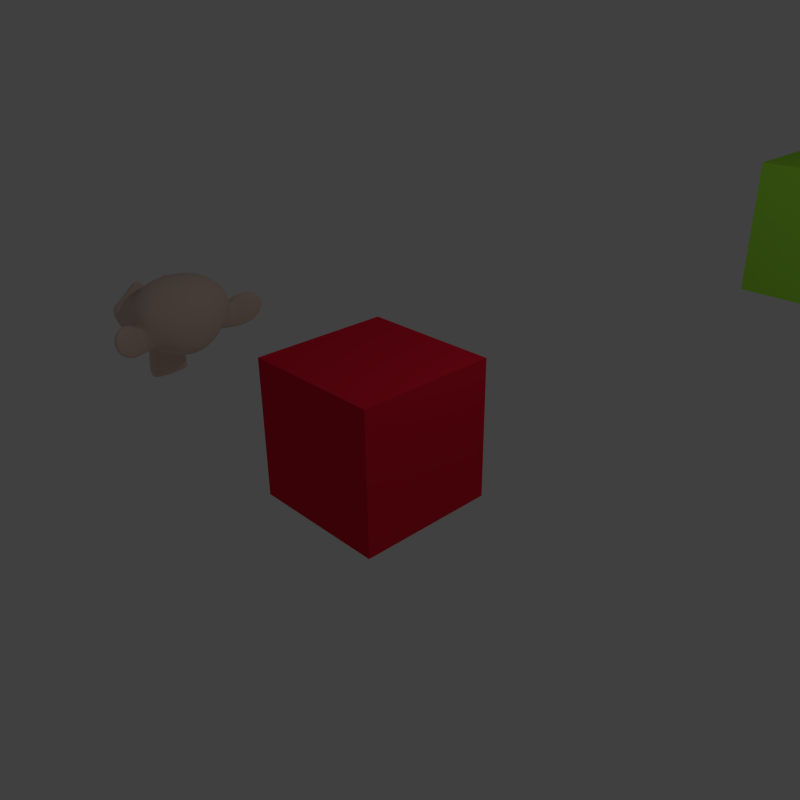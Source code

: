 # Source: action_test.blend  (saved by Blender 2.79.0; exported with 4.5.12 LTS)
import bpy
from mathutils import Matrix  # noqa: F401  (used for matrix-valued properties, if any)

bpy.ops.wm.read_factory_settings(use_empty=True)
scene = bpy.context.scene
scene.name = 'Scene'

# ---- collections
col_collection_1 = bpy.data.collections.new('Collection 1'); scene.collection.children.link(col_collection_1)

# ---- materials (node trees are filled in below, after node groups)
mat_material_003 = bpy.data.materials.new('Material.003')
mat_material_003.alpha_threshold = 0.0
mat_material_003.use_transparent_shadow = False
mat_material_003.diffuse_color = (0.8, 0.6183, 0.5213, 1.0)
mat_material_003.roughness = 0.5
mat_material_001 = bpy.data.materials.new('Material.001')
mat_material_001.alpha_threshold = 0.0
mat_material_001.use_transparent_shadow = False
mat_material_001.diffuse_color = (0.349, 0.8, 0.05167, 1.0)
mat_material_001.roughness = 0.5
mat_material_001.line_color = (0.0, 0.0, 0.0, 1.0)
mat_material_002 = bpy.data.materials.new('Material.002')
mat_material_002.alpha_threshold = 0.0
mat_material_002.use_transparent_shadow = False
mat_material_002.diffuse_color = (0.03257, 0.2985, 0.8, 1.0)
mat_material_002.roughness = 0.5
mat_material_002.line_color = (0.0, 0.0, 0.0, 1.0)
mat_material = bpy.data.materials.new('Material')
mat_material.alpha_threshold = 0.0
mat_material.use_transparent_shadow = False
mat_material.diffuse_color = (0.8, 0.01222, 0.03883, 1.0)
mat_material.roughness = 0.5
mat_material.line_color = (0.0, 0.0, 0.0, 1.0)

# ---- material node trees

# ---- world
world_world = bpy.data.worlds.new('World'); scene.world = world_world
world_world.color = (0.05088, 0.05088, 0.05088)
world_world.use_sun_shadow = False
world_world.sun_shadow_jitter_overblur = 0.0
world_world.cycles.sampling_method = 'NONE'
world_world.cycles.sample_map_resolution = 256

# ---- cameras
cam_camera = bpy.data.cameras.new('Camera')
cam_camera.clip_end = 100.0
cam_camera.lens = 35.0
cam_camera.sensor_width = 32.0
cam_camera.sensor_height = 18.0
cam_camera.ortho_scale = 7.314
cam_camera.dof.focus_distance = 0.0
cam_camera.dof.aperture_fstop = 128.0

# ---- lights
light_lamp = bpy.data.lights.new('Lamp', 'POINT')
light_lamp.transmission_factor = 0.0
light_lamp.cutoff_distance = 30.0
light_lamp.energy = 100.0
light_lamp.shadow_buffer_clip_start = 1.001
light_lamp.shadow_soft_size = 0.1
light_lamp.shadow_maximum_resolution = 0.006
light_lamp.use_absolute_resolution = True
light_lamp.cycles.use_multiple_importance_sampling = False

# ---- meshes
me_suzanne = bpy.data.meshes.new('Suzanne')
me_suzanne.from_pydata([(0.4375, -0.7656, 0.1641), (-0.4375, -0.7656, 0.1641), (0.5, -0.6875, 0.09375), (-0.5, -0.6875, 0.09375), (0.5469, -0.5781, 0.05469), (-0.5469, -0.5781, 0.05469), (0.3516, -0.6172, -0.02344), (-0.3516, -0.6172, -0.02344), (0.3516, -0.7188, 0.03125), (-0.3516, -0.7188, 0.03125), (0.3516, -0.7812, 0.1328), (-0.3516, -0.7812, 0.1328), (0.2734, -0.7969, 0.1641), (-0.2734, -0.7969, 0.1641), (0.2031, -0.7422, 0.09375), (-0.2031, -0.7422, 0.09375), (0.1562, -0.6484, 0.05469), (-0.1562, -0.6484, 0.05469), (0.07812, -0.6562, 0.2422), (-0.07812, -0.6562, 0.2422), (0.1406, -0.7422, 0.2422), (-0.1406, -0.7422, 0.2422), (0.2422, -0.7969, 0.2422), (-0.2422, -0.7969, 0.2422), (0.2734, -0.7969, 0.3281), (-0.2734, -0.7969, 0.3281), (0.2031, -0.7422, 0.3906), (-0.2031, -0.7422, 0.3906), (0.1562, -0.6484, 0.4375), (-0.1562, -0.6484, 0.4375), (0.3516, -0.6172, 0.5156), (-0.3516, -0.6172, 0.5156), (0.3516, -0.7188, 0.4531), (-0.3516, -0.7188, 0.4531), (0.3516, -0.7812, 0.3594), (-0.3516, -0.7812, 0.3594), (0.4375, -0.7656, 0.3281), (-0.4375, -0.7656, 0.3281), (0.5, -0.6875, 0.3906), (-0.5, -0.6875, 0.3906), (0.5469, -0.5781, 0.4375), (-0.5469, -0.5781, 0.4375), (0.625, -0.5625, 0.2422), (-0.625, -0.5625, 0.2422), (0.5625, -0.6719, 0.2422), (-0.5625, -0.6719, 0.2422), (0.4688, -0.7578, 0.2422), (-0.4688, -0.7578, 0.2422), (0.4766, -0.7734, 0.2422), (-0.4766, -0.7734, 0.2422), (0.4453, -0.7812, 0.3359), (-0.4453, -0.7812, 0.3359), (0.3516, -0.8047, 0.375), (-0.3516, -0.8047, 0.375), (0.2656, -0.8203, 0.3359), (-0.2656, -0.8203, 0.3359), (0.2266, -0.8203, 0.2422), (-0.2266, -0.8203, 0.2422), (0.2656, -0.8203, 0.1562), (-0.2656, -0.8203, 0.1562), (0.3516, -0.8281, 0.2422), (-0.3516, -0.8281, 0.2422), (0.3516, -0.8047, 0.1172), (-0.3516, -0.8047, 0.1172), (0.4453, -0.7812, 0.1562), (-0.4453, -0.7812, 0.1562), (0.0, -0.7422, 0.4297), (0.0, -0.8203, 0.3516), (0.0, -0.7344, -0.6797), (0.0, -0.7812, -0.3203), (0.0, -0.7969, -0.1875), (0.0, -0.7188, -0.7734), (0.0, -0.6016, 0.4062), (0.0, -0.5703, 0.5703), (0.0, 0.5469, 0.8984), (0.0, 0.8516, 0.5625), (0.0, 0.8281, 0.07031), (0.0, 0.3516, -0.3828), (0.2031, -0.5625, -0.1875), (-0.2031, -0.5625, -0.1875), (0.3125, -0.5703, -0.4375), (-0.3125, -0.5703, -0.4375), (0.3516, -0.5703, -0.6953), (-0.3516, -0.5703, -0.6953), (0.3672, -0.5312, -0.8906), (-0.3672, -0.5312, -0.8906), (0.3281, -0.5234, -0.9453), (-0.3281, -0.5234, -0.9453), (0.1797, -0.5547, -0.9688), (-0.1797, -0.5547, -0.9688), (0.0, -0.5781, -0.9844), (0.4375, -0.5312, -0.1406), (-0.4375, -0.5312, -0.1406), (0.6328, -0.5391, -0.03906), (-0.6328, -0.5391, -0.03906), (0.8281, -0.4453, 0.1484), (-0.8281, -0.4453, 0.1484), (0.8594, -0.5938, 0.4297), (-0.8594, -0.5938, 0.4297), (0.7109, -0.625, 0.4844), (-0.7109, -0.625, 0.4844), (0.4922, -0.6875, 0.6016), (-0.4922, -0.6875, 0.6016), (0.3203, -0.7344, 0.7578), (-0.3203, -0.7344, 0.7578), (0.1562, -0.7578, 0.7188), (-0.1562, -0.7578, 0.7188), (0.0625, -0.75, 0.4922), (-0.0625, -0.75, 0.4922), (0.1641, -0.7734, 0.4141), (-0.1641, -0.7734, 0.4141), (0.125, -0.7656, 0.3047), (-0.125, -0.7656, 0.3047), (0.2031, -0.7422, 0.09375), (-0.2031, -0.7422, 0.09375), (0.375, -0.7031, 0.01562), (-0.375, -0.7031, 0.01562), (0.4922, -0.6719, 0.0625), (-0.4922, -0.6719, 0.0625), (0.625, -0.6484, 0.1875), (-0.625, -0.6484, 0.1875), (0.6406, -0.6484, 0.2969), (-0.6406, -0.6484, 0.2969), (0.6016, -0.6641, 0.375), (-0.6016, -0.6641, 0.375), (0.4297, -0.7188, 0.4375), (-0.4297, -0.7188, 0.4375), (0.25, -0.7578, 0.4688), (-0.25, -0.7578, 0.4688), (0.0, -0.7344, -0.7656), (0.1094, -0.7344, -0.7188), (-0.1094, -0.7344, -0.7188), (0.1172, -0.7109, -0.8359), (-0.1172, -0.7109, -0.8359), (0.0625, -0.6953, -0.8828), (-0.0625, -0.6953, -0.8828), (0.0, -0.6875, -0.8906), (0.0, -0.75, -0.1953), (0.0, -0.7422, -0.1406), (0.1016, -0.7422, -0.1484), (-0.1016, -0.7422, -0.1484), (0.125, -0.75, -0.2266), (-0.125, -0.75, -0.2266), (0.08594, -0.7422, -0.2891), (-0.08594, -0.7422, -0.2891), (0.3984, -0.6719, -0.04688), (-0.3984, -0.6719, -0.04688), (0.6172, -0.625, 0.05469), (-0.6172, -0.625, 0.05469), (0.7266, -0.6016, 0.2031), (-0.7266, -0.6016, 0.2031), (0.7422, -0.6562, 0.375), (-0.7422, -0.6562, 0.375), (0.6875, -0.7266, 0.4141), (-0.6875, -0.7266, 0.4141), (0.4375, -0.7969, 0.5469), (-0.4375, -0.7969, 0.5469), (0.3125, -0.8359, 0.6406), (-0.3125, -0.8359, 0.6406), (0.2031, -0.8516, 0.6172), (-0.2031, -0.8516, 0.6172), (0.1016, -0.8438, 0.4297), (-0.1016, -0.8438, 0.4297), (0.125, -0.8125, -0.1016), (-0.125, -0.8125, -0.1016), (0.2109, -0.7109, -0.4453), (-0.2109, -0.7109, -0.4453), (0.25, -0.6875, -0.7031), (-0.25, -0.6875, -0.7031), (0.2656, -0.6641, -0.8203), (-0.2656, -0.6641, -0.8203), (0.2344, -0.6328, -0.9141), (-0.2344, -0.6328, -0.9141), (0.1641, -0.6328, -0.9297), (-0.1641, -0.6328, -0.9297), (0.0, -0.6406, -0.9453), (0.0, -0.7266, 0.04688), (0.0, -0.7656, 0.2109), (0.3281, -0.7422, 0.4766), (-0.3281, -0.7422, 0.4766), (0.1641, -0.75, 0.1406), (-0.1641, -0.75, 0.1406), (0.1328, -0.7578, 0.2109), (-0.1328, -0.7578, 0.2109), (0.1172, -0.7344, -0.6875), (-0.1172, -0.7344, -0.6875), (0.07812, -0.75, -0.4453), (-0.07812, -0.75, -0.4453), (0.0, -0.75, -0.4453), (0.0, -0.7422, -0.3281), (0.09375, -0.7812, -0.2734), (-0.09375, -0.7812, -0.2734), (0.1328, -0.7969, -0.2266), (-0.1328, -0.7969, -0.2266), (0.1094, -0.7812, -0.1328), (-0.1094, -0.7812, -0.1328), (0.03906, -0.7812, -0.125), (-0.03906, -0.7812, -0.125), (0.0, -0.8281, -0.2031), (0.04688, -0.8125, -0.1484), (-0.04688, -0.8125, -0.1484), (0.09375, -0.8125, -0.1562), (-0.09375, -0.8125, -0.1562), (0.1094, -0.8281, -0.2266), (-0.1094, -0.8281, -0.2266), (0.07812, -0.8047, -0.25), (-0.07812, -0.8047, -0.25), (0.0, -0.8047, -0.2891), (0.2578, -0.5547, -0.3125), (-0.2578, -0.5547, -0.3125), (0.1641, -0.7109, -0.2422), (-0.1641, -0.7109, -0.2422), (0.1797, -0.7109, -0.3125), (-0.1797, -0.7109, -0.3125), (0.2344, -0.5547, -0.25), (-0.2344, -0.5547, -0.25), (0.0, -0.6875, -0.875), (0.04688, -0.6875, -0.8672), (-0.04688, -0.6875, -0.8672), (0.09375, -0.7109, -0.8203), (-0.09375, -0.7109, -0.8203), (0.09375, -0.7266, -0.7422), (-0.09375, -0.7266, -0.7422), (0.0, -0.6562, -0.7812), (0.09375, -0.6641, -0.75), (-0.09375, -0.6641, -0.75), (0.09375, -0.6406, -0.8125), (-0.09375, -0.6406, -0.8125), (0.04688, -0.6328, -0.8516), (-0.04688, -0.6328, -0.8516), (0.0, -0.6328, -0.8594), (0.1719, -0.7812, 0.2188), (-0.1719, -0.7812, 0.2188), (0.1875, -0.7734, 0.1562), (-0.1875, -0.7734, 0.1562), (0.3359, -0.7578, 0.4297), (-0.3359, -0.7578, 0.4297), (0.2734, -0.7734, 0.4219), (-0.2734, -0.7734, 0.4219), (0.4219, -0.7734, 0.3984), (-0.4219, -0.7734, 0.3984), (0.5625, -0.6953, 0.3516), (-0.5625, -0.6953, 0.3516), (0.5859, -0.6875, 0.2891), (-0.5859, -0.6875, 0.2891), (0.5781, -0.6797, 0.1953), (-0.5781, -0.6797, 0.1953), (0.4766, -0.7188, 0.1016), (-0.4766, -0.7188, 0.1016), (0.375, -0.7422, 0.0625), (-0.375, -0.7422, 0.0625), (0.2266, -0.7812, 0.1094), (-0.2266, -0.7812, 0.1094), (0.1797, -0.7812, 0.2969), (-0.1797, -0.7812, 0.2969), (0.2109, -0.7812, 0.375), (-0.2109, -0.7812, 0.375), (0.2344, -0.7578, 0.3594), (-0.2344, -0.7578, 0.3594), (0.1953, -0.7578, 0.2969), (-0.1953, -0.7578, 0.2969), (0.2422, -0.7578, 0.125), (-0.2422, -0.7578, 0.125), (0.375, -0.7266, 0.08594), (-0.375, -0.7266, 0.08594), (0.4609, -0.7031, 0.1172), (-0.4609, -0.7031, 0.1172), (0.5469, -0.6719, 0.2109), (-0.5469, -0.6719, 0.2109), (0.5547, -0.6719, 0.2812), (-0.5547, -0.6719, 0.2812), (0.5312, -0.6797, 0.3359), (-0.5312, -0.6797, 0.3359), (0.4141, -0.75, 0.3906), (-0.4141, -0.75, 0.3906), (0.2812, -0.7656, 0.3984), (-0.2812, -0.7656, 0.3984), (0.3359, -0.75, 0.4062), (-0.3359, -0.75, 0.4062), (0.2031, -0.75, 0.1719), (-0.2031, -0.75, 0.1719), (0.1953, -0.75, 0.2266), (-0.1953, -0.75, 0.2266), (0.1094, -0.6094, 0.4609), (-0.1094, -0.6094, 0.4609), (0.1953, -0.6172, 0.6641), (-0.1953, -0.6172, 0.6641), (0.3359, -0.5938, 0.6875), (-0.3359, -0.5938, 0.6875), (0.4844, -0.5547, 0.5547), (-0.4844, -0.5547, 0.5547), (0.6797, -0.4922, 0.4531), (-0.6797, -0.4922, 0.4531), (0.7969, -0.4609, 0.4062), (-0.7969, -0.4609, 0.4062), (0.7734, -0.375, 0.1641), (-0.7734, -0.375, 0.1641), (0.6016, -0.4141, 0.0), (-0.6016, -0.4141, 0.0), (0.4375, -0.4688, -0.09375), (-0.4375, -0.4688, -0.09375), (0.0, -0.2891, 0.8984), (0.0, 0.07812, 0.9844), (0.0, 0.6719, -0.1953), (0.0, -0.1875, -0.4609), (0.0, -0.4609, -0.9766), (0.0, -0.3438, -0.8047), (0.0, -0.3203, -0.5703), (0.0, -0.2812, -0.4844), (0.8516, -0.05469, 0.2344), (-0.8516, -0.05469, 0.2344), (0.8594, 0.04688, 0.3203), (-0.8594, 0.04688, 0.3203), (0.7734, 0.4375, 0.2656), (-0.7734, 0.4375, 0.2656), (0.4609, 0.7031, 0.4375), (-0.4609, 0.7031, 0.4375), (0.7344, -0.07031, -0.04688), (-0.7344, -0.07031, -0.04688), (0.5938, 0.1641, -0.125), (-0.5938, 0.1641, -0.125), (0.6406, 0.4297, -0.007812), (-0.6406, 0.4297, -0.007812), (0.3359, 0.6641, 0.05469), (-0.3359, 0.6641, 0.05469), (0.2344, -0.4062, -0.3516), (-0.2344, -0.4062, -0.3516), (0.1797, -0.2578, -0.4141), (-0.1797, -0.2578, -0.4141), (0.2891, -0.3828, -0.7109), (-0.2891, -0.3828, -0.7109), (0.25, -0.3906, -0.5), (-0.25, -0.3906, -0.5), (0.3281, -0.3984, -0.9141), (-0.3281, -0.3984, -0.9141), (0.1406, -0.3672, -0.7578), (-0.1406, -0.3672, -0.7578), (0.125, -0.3594, -0.5391), (-0.125, -0.3594, -0.5391), (0.1641, -0.4375, -0.9453), (-0.1641, -0.4375, -0.9453), (0.2188, -0.4297, -0.2812), (-0.2188, -0.4297, -0.2812), (0.2109, -0.4688, -0.2266), (-0.2109, -0.4688, -0.2266), (0.2031, -0.5, -0.1719), (-0.2031, -0.5, -0.1719), (0.2109, -0.1641, -0.3906), (-0.2109, -0.1641, -0.3906), (0.2969, 0.2656, -0.3125), (-0.2969, 0.2656, -0.3125), (0.3438, 0.5391, -0.1484), (-0.3438, 0.5391, -0.1484), (0.4531, 0.3828, 0.8672), (-0.4531, 0.3828, 0.8672), (0.4531, 0.07031, 0.9297), (-0.4531, 0.07031, 0.9297), (0.4531, -0.2344, 0.8516), (-0.4531, -0.2344, 0.8516), (0.4609, -0.4297, 0.5234), (-0.4609, -0.4297, 0.5234), (0.7266, -0.3359, 0.4062), (-0.7266, -0.3359, 0.4062), (0.6328, -0.2812, 0.4531), (-0.6328, -0.2812, 0.4531), (0.6406, -0.05469, 0.7031), (-0.6406, -0.05469, 0.7031), (0.7969, -0.125, 0.5625), (-0.7969, -0.125, 0.5625), (0.7969, 0.1172, 0.6172), (-0.7969, 0.1172, 0.6172), (0.6406, 0.1953, 0.75), (-0.6406, 0.1953, 0.75), (0.6406, 0.4453, 0.6797), (-0.6406, 0.4453, 0.6797), (0.7969, 0.3594, 0.5391), (-0.7969, 0.3594, 0.5391), (0.6172, 0.5859, 0.3281), (-0.6172, 0.5859, 0.3281), (0.4844, 0.5469, 0.02344), (-0.4844, 0.5469, 0.02344), (0.8203, 0.2031, 0.3281), (-0.8203, 0.2031, 0.3281), (0.4062, -0.1484, -0.1719), (-0.4062, -0.1484, -0.1719), (0.4297, 0.2109, -0.1953), (-0.4297, 0.2109, -0.1953), (0.8906, 0.2344, 0.4062), (-0.8906, 0.2344, 0.4062), (0.7734, 0.125, -0.1406), (-0.7734, 0.125, -0.1406), (1.039, 0.3281, -0.1016), (-1.039, 0.3281, -0.1016), (1.281, 0.4297, 0.05469), (-1.281, 0.4297, 0.05469), (1.352, 0.4219, 0.3203), (-1.352, 0.4219, 0.3203), (1.234, 0.4219, 0.5078), (-1.234, 0.4219, 0.5078), (1.023, 0.3125, 0.4766), (-1.023, 0.3125, 0.4766), (1.016, 0.2891, 0.4141), (-1.016, 0.2891, 0.4141), (1.188, 0.3906, 0.4375), (-1.188, 0.3906, 0.4375), (1.266, 0.4062, 0.2891), (-1.266, 0.4062, 0.2891), (1.211, 0.4062, 0.07812), (-1.211, 0.4062, 0.07812), (1.031, 0.3047, -0.03906), (-1.031, 0.3047, -0.03906), (0.8281, 0.1328, -0.07031), (-0.8281, 0.1328, -0.07031), (0.9219, 0.2188, 0.3594), (-0.9219, 0.2188, 0.3594), (0.9453, 0.2891, 0.3047), (-0.9453, 0.2891, 0.3047), (0.8828, 0.2109, -0.02344), (-0.8828, 0.2109, -0.02344), (1.039, 0.3672, 0.0), (-1.039, 0.3672, 0.0), (1.188, 0.4453, 0.09375), (-1.188, 0.4453, 0.09375), (1.234, 0.4453, 0.25), (-1.234, 0.4453, 0.25), (1.172, 0.4375, 0.3594), (-1.172, 0.4375, 0.3594), (1.023, 0.3594, 0.3438), (-1.023, 0.3594, 0.3438), (0.8438, 0.2109, 0.2891), (-0.8438, 0.2109, 0.2891), (0.8359, 0.2734, 0.1719), (-0.8359, 0.2734, 0.1719), (0.7578, 0.2734, 0.09375), (-0.7578, 0.2734, 0.09375), (0.8203, 0.2734, 0.08594), (-0.8203, 0.2734, 0.08594), (0.8438, 0.2734, 0.01562), (-0.8438, 0.2734, 0.01562), (0.8125, 0.2734, -0.01562), (-0.8125, 0.2734, -0.01562), (0.7266, 0.07031, 0.0), (-0.7266, 0.07031, 0.0), (0.7188, 0.1719, -0.02344), (-0.7188, 0.1719, -0.02344), (0.7188, 0.1875, 0.03906), (-0.7188, 0.1875, 0.03906), (0.7969, 0.2109, 0.2031), (-0.7969, 0.2109, 0.2031), (0.8906, 0.2656, 0.2422), (-0.8906, 0.2656, 0.2422), (0.8906, 0.3203, 0.2344), (-0.8906, 0.3203, 0.2344), (0.8125, 0.3203, -0.01562), (-0.8125, 0.3203, -0.01562), (0.8516, 0.3203, 0.01562), (-0.8516, 0.3203, 0.01562), (0.8281, 0.3203, 0.07812), (-0.8281, 0.3203, 0.07812), (0.7656, 0.3203, 0.09375), (-0.7656, 0.3203, 0.09375), (0.8438, 0.3203, 0.1719), (-0.8438, 0.3203, 0.1719), (1.039, 0.4141, 0.3281), (-1.039, 0.4141, 0.3281), (1.188, 0.4844, 0.3438), (-1.188, 0.4844, 0.3438), (1.258, 0.4922, 0.2422), (-1.258, 0.4922, 0.2422), (1.211, 0.4844, 0.08594), (-1.211, 0.4844, 0.08594), (1.047, 0.4219, 0.0), (-1.047, 0.4219, 0.0), (0.8828, 0.2656, -0.01562), (-0.8828, 0.2656, -0.01562), (0.9531, 0.3438, 0.2891), (-0.9531, 0.3438, 0.2891), (0.8906, 0.3281, 0.1094), (-0.8906, 0.3281, 0.1094), (0.9375, 0.3359, 0.0625), (-0.9375, 0.3359, 0.0625), (1.0, 0.3672, 0.125), (-1.0, 0.3672, 0.125), (0.9609, 0.3516, 0.1719), (-0.9609, 0.3516, 0.1719), (1.016, 0.375, 0.2344), (-1.016, 0.375, 0.2344), (1.055, 0.3828, 0.1875), (-1.055, 0.3828, 0.1875), (1.109, 0.3906, 0.2109), (-1.109, 0.3906, 0.2109), (1.086, 0.3906, 0.2734), (-1.086, 0.3906, 0.2734), (1.023, 0.4844, 0.4375), (-1.023, 0.4844, 0.4375), (1.25, 0.5469, 0.4688), (-1.25, 0.5469, 0.4688), (1.367, 0.5, 0.2969), (-1.367, 0.5, 0.2969), (1.312, 0.5312, 0.05469), (-1.312, 0.5312, 0.05469), (1.039, 0.4922, -0.08594), (-1.039, 0.4922, -0.08594), (0.7891, 0.3281, -0.125), (-0.7891, 0.3281, -0.125), (0.8594, 0.3828, 0.3828), (-0.8594, 0.3828, 0.3828)], [], [(46, 0, 2, 44), (3, 1, 47, 45), (44, 2, 4, 42), (5, 3, 45, 43), (2, 8, 6, 4), (7, 9, 3, 5), (0, 10, 8, 2), (9, 11, 1, 3), (10, 12, 14, 8), (15, 13, 11, 9), (8, 14, 16, 6), (17, 15, 9, 7), (14, 20, 18, 16), (19, 21, 15, 17), (12, 22, 20, 14), (21, 23, 13, 15), (22, 24, 26, 20), (27, 25, 23, 21), (20, 26, 28, 18), (29, 27, 21, 19), (26, 32, 30, 28), (31, 33, 27, 29), (24, 34, 32, 26), (33, 35, 25, 27), (34, 36, 38, 32), (39, 37, 35, 33), (32, 38, 40, 30), (41, 39, 33, 31), (38, 44, 42, 40), (43, 45, 39, 41), (36, 46, 44, 38), (45, 47, 37, 39), (46, 36, 50, 48), (51, 37, 47, 49), (36, 34, 52, 50), (53, 35, 37, 51), (34, 24, 54, 52), (55, 25, 35, 53), (24, 22, 56, 54), (57, 23, 25, 55), (22, 12, 58, 56), (59, 13, 23, 57), (12, 10, 62, 58), (63, 11, 13, 59), (10, 0, 64, 62), (65, 1, 11, 63), (0, 46, 48, 64), (49, 47, 1, 65), (60, 64, 48), (49, 65, 61), (62, 64, 60), (61, 65, 63), (60, 58, 62), (63, 59, 61), (60, 56, 58), (59, 57, 61), (60, 54, 56), (57, 55, 61), (60, 52, 54), (55, 53, 61), (60, 50, 52), (53, 51, 61), (60, 48, 50), (51, 49, 61), (88, 173, 175, 90), (175, 174, 89, 90), (86, 171, 173, 88), (174, 172, 87, 89), (84, 169, 171, 86), (172, 170, 85, 87), (82, 167, 169, 84), (170, 168, 83, 85), (80, 165, 167, 82), (168, 166, 81, 83), (78, 91, 145, 163), (146, 92, 79, 164), (91, 93, 147, 145), (148, 94, 92, 146), (93, 95, 149, 147), (150, 96, 94, 148), (95, 97, 151, 149), (152, 98, 96, 150), (97, 99, 153, 151), (154, 100, 98, 152), (99, 101, 155, 153), (156, 102, 100, 154), (101, 103, 157, 155), (158, 104, 102, 156), (103, 105, 159, 157), (160, 106, 104, 158), (105, 107, 161, 159), (162, 108, 106, 160), (107, 66, 67, 161), (67, 66, 108, 162), (109, 127, 159, 161), (160, 128, 110, 162), (127, 178, 157, 159), (158, 179, 128, 160), (125, 155, 157, 178), (158, 156, 126, 179), (123, 153, 155, 125), (156, 154, 124, 126), (121, 151, 153, 123), (154, 152, 122, 124), (119, 149, 151, 121), (152, 150, 120, 122), (117, 147, 149, 119), (150, 148, 118, 120), (115, 145, 147, 117), (148, 146, 116, 118), (113, 163, 145, 115), (146, 164, 114, 116), (113, 180, 176, 163), (176, 181, 114, 164), (109, 161, 67, 111), (67, 162, 110, 112), (111, 67, 177, 182), (177, 67, 112, 183), (176, 180, 182, 177), (183, 181, 176, 177), (134, 136, 175, 173), (175, 136, 135, 174), (132, 134, 173, 171), (174, 135, 133, 172), (130, 132, 171, 169), (172, 133, 131, 170), (165, 186, 184, 167), (185, 187, 166, 168), (130, 169, 167, 184), (168, 170, 131, 185), (143, 189, 188, 186), (188, 189, 144, 187), (184, 186, 188, 68), (188, 187, 185, 68), (129, 130, 184, 68), (185, 131, 129, 68), (141, 192, 190, 143), (191, 193, 142, 144), (139, 194, 192, 141), (193, 195, 140, 142), (138, 196, 194, 139), (195, 197, 138, 140), (137, 70, 196, 138), (197, 70, 137, 138), (189, 143, 190, 69), (191, 144, 189, 69), (69, 190, 205, 207), (206, 191, 69, 207), (70, 198, 199, 196), (200, 198, 70, 197), (196, 199, 201, 194), (202, 200, 197, 195), (194, 201, 203, 192), (204, 202, 195, 193), (192, 203, 205, 190), (206, 204, 193, 191), (198, 203, 201, 199), (202, 204, 198, 200), (198, 207, 205, 203), (206, 207, 198, 204), (138, 139, 163, 176), (164, 140, 138, 176), (139, 141, 210, 163), (211, 142, 140, 164), (141, 143, 212, 210), (213, 144, 142, 211), (143, 186, 165, 212), (166, 187, 144, 213), (80, 208, 212, 165), (213, 209, 81, 166), (208, 214, 210, 212), (211, 215, 209, 213), (78, 163, 210, 214), (211, 164, 79, 215), (130, 129, 71, 221), (71, 129, 131, 222), (132, 130, 221, 219), (222, 131, 133, 220), (134, 132, 219, 217), (220, 133, 135, 218), (136, 134, 217, 216), (218, 135, 136, 216), (216, 217, 228, 230), (229, 218, 216, 230), (217, 219, 226, 228), (227, 220, 218, 229), (219, 221, 224, 226), (225, 222, 220, 227), (221, 71, 223, 224), (223, 71, 222, 225), (223, 230, 228, 224), (229, 230, 223, 225), (224, 228, 226), (227, 229, 225), (182, 180, 233, 231), (234, 181, 183, 232), (111, 182, 231, 253), (232, 183, 112, 254), (109, 111, 253, 255), (254, 112, 110, 256), (180, 113, 251, 233), (252, 114, 181, 234), (113, 115, 249, 251), (250, 116, 114, 252), (115, 117, 247, 249), (248, 118, 116, 250), (117, 119, 245, 247), (246, 120, 118, 248), (119, 121, 243, 245), (244, 122, 120, 246), (121, 123, 241, 243), (242, 124, 122, 244), (123, 125, 239, 241), (240, 126, 124, 242), (125, 178, 235, 239), (236, 179, 126, 240), (178, 127, 237, 235), (238, 128, 179, 236), (127, 109, 255, 237), (256, 110, 128, 238), (237, 255, 257, 275), (258, 256, 238, 276), (235, 237, 275, 277), (276, 238, 236, 278), (239, 235, 277, 273), (278, 236, 240, 274), (241, 239, 273, 271), (274, 240, 242, 272), (243, 241, 271, 269), (272, 242, 244, 270), (245, 243, 269, 267), (270, 244, 246, 268), (247, 245, 267, 265), (268, 246, 248, 266), (249, 247, 265, 263), (266, 248, 250, 264), (251, 249, 263, 261), (264, 250, 252, 262), (233, 251, 261, 279), (262, 252, 234, 280), (255, 253, 259, 257), (260, 254, 256, 258), (253, 231, 281, 259), (282, 232, 254, 260), (231, 233, 279, 281), (280, 234, 232, 282), (66, 107, 283, 72), (284, 108, 66, 72), (107, 105, 285, 283), (286, 106, 108, 284), (105, 103, 287, 285), (288, 104, 106, 286), (103, 101, 289, 287), (290, 102, 104, 288), (101, 99, 291, 289), (292, 100, 102, 290), (99, 97, 293, 291), (294, 98, 100, 292), (97, 95, 295, 293), (296, 96, 98, 294), (95, 93, 297, 295), (298, 94, 96, 296), (93, 91, 299, 297), (300, 92, 94, 298), (307, 308, 327, 337), (328, 308, 307, 338), (306, 307, 337, 335), (338, 307, 306, 336), (305, 306, 335, 339), (336, 306, 305, 340), (88, 90, 305, 339), (305, 90, 89, 340), (86, 88, 339, 333), (340, 89, 87, 334), (84, 86, 333, 329), (334, 87, 85, 330), (82, 84, 329, 331), (330, 85, 83, 332), (329, 335, 337, 331), (338, 336, 330, 332), (329, 333, 339, 335), (340, 334, 330, 336), (325, 331, 337, 327), (338, 332, 326, 328), (80, 82, 331, 325), (332, 83, 81, 326), (208, 341, 343, 214), (344, 342, 209, 215), (80, 325, 341, 208), (342, 326, 81, 209), (78, 214, 343, 345), (344, 215, 79, 346), (78, 345, 299, 91), (300, 346, 79, 92), (76, 323, 351, 303), (352, 324, 76, 303), (303, 351, 349, 77), (350, 352, 303, 77), (77, 349, 347, 304), (348, 350, 77, 304), (304, 347, 327, 308), (328, 348, 304, 308), (325, 327, 347, 341), (348, 328, 326, 342), (295, 297, 317, 309), (318, 298, 296, 310), (75, 315, 323, 76), (324, 316, 75, 76), (301, 357, 355, 302), (356, 358, 301, 302), (302, 355, 353, 74), (354, 356, 302, 74), (74, 353, 315, 75), (316, 354, 74, 75), (291, 293, 361, 363), (362, 294, 292, 364), (363, 361, 367, 365), (368, 362, 364, 366), (365, 367, 369, 371), (370, 368, 366, 372), (371, 369, 375, 373), (376, 370, 372, 374), (313, 377, 373, 375), (374, 378, 314, 376), (315, 353, 373, 377), (374, 354, 316, 378), (353, 355, 371, 373), (372, 356, 354, 374), (355, 357, 365, 371), (366, 358, 356, 372), (357, 359, 363, 365), (364, 360, 358, 366), (289, 291, 363, 359), (364, 292, 290, 360), (73, 359, 357, 301), (358, 360, 73, 301), (283, 285, 287, 289), (288, 286, 284, 290), (283, 289, 359, 73), (360, 290, 284, 73), (72, 283, 73), (73, 284, 72), (293, 295, 309, 361), (310, 296, 294, 362), (309, 311, 367, 361), (368, 312, 310, 362), (311, 381, 369, 367), (370, 382, 312, 368), (313, 375, 369, 381), (370, 376, 314, 382), (347, 349, 385, 383), (386, 350, 348, 384), (317, 383, 385, 319), (386, 384, 318, 320), (297, 299, 383, 317), (384, 300, 298, 318), (299, 343, 341, 383), (342, 344, 300, 384), (341, 347, 383), (384, 348, 342), (299, 345, 343), (344, 346, 300), (313, 321, 379, 377), (380, 322, 314, 378), (315, 377, 379, 323), (380, 378, 316, 324), (319, 385, 379, 321), (380, 386, 320, 322), (349, 351, 379, 385), (380, 352, 350, 386), (323, 379, 351), (352, 380, 324), (399, 387, 413, 401), (414, 388, 400, 402), (399, 401, 403, 397), (404, 402, 400, 398), (397, 403, 405, 395), (406, 404, 398, 396), (395, 405, 407, 393), (408, 406, 396, 394), (393, 407, 409, 391), (410, 408, 394, 392), (391, 409, 411, 389), (412, 410, 392, 390), (409, 419, 417, 411), (418, 420, 410, 412), (407, 421, 419, 409), (420, 422, 408, 410), (405, 423, 421, 407), (422, 424, 406, 408), (403, 425, 423, 405), (424, 426, 404, 406), (401, 427, 425, 403), (426, 428, 402, 404), (401, 413, 415, 427), (416, 414, 402, 428), (317, 319, 443, 441), (444, 320, 318, 442), (319, 389, 411, 443), (412, 390, 320, 444), (309, 317, 441, 311), (442, 318, 310, 312), (381, 429, 413, 387), (414, 430, 382, 388), (411, 417, 439, 443), (440, 418, 412, 444), (437, 445, 443, 439), (444, 446, 438, 440), (433, 445, 437, 435), (438, 446, 434, 436), (431, 447, 445, 433), (446, 448, 432, 434), (429, 447, 431, 449), (432, 448, 430, 450), (413, 429, 449, 415), (450, 430, 414, 416), (311, 447, 429, 381), (430, 448, 312, 382), (311, 441, 445, 447), (446, 442, 312, 448), (441, 443, 445), (446, 444, 442), (415, 449, 451, 475), (452, 450, 416, 476), (449, 431, 461, 451), (462, 432, 450, 452), (431, 433, 459, 461), (460, 434, 432, 462), (433, 435, 457, 459), (458, 436, 434, 460), (435, 437, 455, 457), (456, 438, 436, 458), (437, 439, 453, 455), (454, 440, 438, 456), (439, 417, 473, 453), (474, 418, 440, 454), (427, 415, 475, 463), (476, 416, 428, 464), (425, 427, 463, 465), (464, 428, 426, 466), (423, 425, 465, 467), (466, 426, 424, 468), (421, 423, 467, 469), (468, 424, 422, 470), (419, 421, 469, 471), (470, 422, 420, 472), (417, 419, 471, 473), (472, 420, 418, 474), (457, 455, 479, 477), (480, 456, 458, 478), (477, 479, 481, 483), (482, 480, 478, 484), (483, 481, 487, 485), (488, 482, 484, 486), (485, 487, 489, 491), (490, 488, 486, 492), (463, 475, 485, 491), (486, 476, 464, 492), (451, 483, 485, 475), (486, 484, 452, 476), (451, 461, 477, 483), (478, 462, 452, 484), (457, 477, 461, 459), (462, 478, 458, 460), (453, 473, 479, 455), (480, 474, 454, 456), (471, 481, 479, 473), (480, 482, 472, 474), (469, 487, 481, 471), (482, 488, 470, 472), (467, 489, 487, 469), (488, 490, 468, 470), (465, 491, 489, 467), (490, 492, 466, 468), (463, 491, 465), (466, 492, 464), (391, 389, 503, 501), (504, 390, 392, 502), (393, 391, 501, 499), (502, 392, 394, 500), (395, 393, 499, 497), (500, 394, 396, 498), (397, 395, 497, 495), (498, 396, 398, 496), (399, 397, 495, 493), (496, 398, 400, 494), (387, 399, 493, 505), (494, 400, 388, 506), (493, 501, 503, 505), (504, 502, 494, 506), (493, 495, 499, 501), (500, 496, 494, 502), (495, 497, 499), (500, 498, 496), (313, 381, 387, 505), (388, 382, 314, 506), (313, 505, 503, 321), (504, 506, 314, 322), (319, 321, 503, 389), (504, 322, 320, 390)])
me_suzanne.polygons.foreach_set('use_smooth', [True] * 500)
_uv = me_suzanne.uv_layers.new(name='UVMap')
_uv.uv.foreach_set('vector', [0.3248, 0.6211, 0.3091, 0.582, 0.3404, 0.5469, 0.3716, 0.6211, 0.8404, 0.5469, 0.8716, 0.582, 0.856, 0.6211, 0.8091, 0.6211, 0.1641, 0.6211, 0.1562, 0.5469, 0.2109, 0.5273, 0.2188, 0.6211, 0.2109, 0.5273, 0.1562, 0.5469, 0.1641, 0.6211, 0.2188, 0.6211, 0.3404, 0.1562, 0.2662, 0.1406, 0.2662, 0.1914, 0.3638, 0.2109, 0.9146, 0.1914, 0.9146, 0.1406, 0.8404, 0.1562, 0.817, 0.2109, 0.3091, 0.582, 0.2662, 0.5664, 0.2662, 0.5156, 0.3404, 0.5469, 0.9146, 0.5156, 0.9146, 0.5664, 0.8716, 0.582, 0.8404, 0.5469, 0.2662, 0.5664, 0.2271, 0.582, 0.192, 0.5469, 0.2662, 0.5156, 0.9888, 0.5469, 0.9537, 0.582, 0.9146, 0.5664, 0.9146, 0.5156, 0.2662, 0.1406, 0.192, 0.1289, 0.1685, 0.1758, 0.2662, 0.1914, 0.01226, 0.1758, -0.01117, 0.1289, -0.08539, 0.1406, -0.08539, 0.1914, 0.1289, 0.5469, 0.1289, 0.6211, 0.1719, 0.6211, 0.1758, 0.5273, 0.1719, 0.6211, 0.1289, 0.6211, 0.1289, 0.5469, 0.1758, 0.5273, 0.2271, 0.582, 0.2115, 0.6211, 0.1607, 0.6211, 0.192, 0.5469, 0.02008, 0.6211, -0.03071, 0.6211, -0.04633, 0.582, -0.01117, 0.5469, 0.2115, 0.6211, 0.2271, 0.6641, 0.192, 0.6953, 0.1607, 0.6211, 0.9888, 0.6953, 0.9537, 0.6641, 0.9693, 0.6211, 1.02, 0.6211, 0.1289, 0.6211, 0.1289, 0.6953, 0.1758, 0.7188, 0.1719, 0.6211, 0.1758, 0.7188, 0.1289, 0.6953, 0.1289, 0.6211, 0.1719, 0.6211, 0.192, 0.1289, 0.2662, 0.1406, 0.2662, 0.1914, 0.1685, 0.1758, 0.9146, 0.1914, 0.9146, 0.1406, 0.9888, 0.1289, 1.012, 0.1758, 0.2271, 0.6641, 0.2662, 0.6797, 0.2662, 0.7266, 0.192, 0.6953, 0.9146, 0.7266, 0.9146, 0.6797, 0.9537, 0.6641, 0.9888, 0.6953, 0.2662, 0.6797, 0.3091, 0.6641, 0.3404, 0.6953, 0.2662, 0.7266, 0.8404, 0.6953, 0.8716, 0.6641, 0.9146, 0.6797, 0.9146, 0.7266, 0.2662, 0.1406, 0.3404, 0.1562, 0.3638, 0.2109, 0.2662, 0.1914, 0.817, 0.2109, 0.8404, 0.1562, 0.9146, 0.1406, 0.9146, 0.1914, 0.1562, 0.6953, 0.1641, 0.6211, 0.2188, 0.6211, 0.2109, 0.7188, 0.2188, 0.6211, 0.1641, 0.6211, 0.1562, 0.6953, 0.2109, 0.7188, 0.3091, 0.6641, 0.3248, 0.6211, 0.3716, 0.6211, 0.3404, 0.6953, 0.8091, 0.6211, 0.856, 0.6211, 0.8716, 0.6641, 0.8404, 0.6953, 0.1211, 0.6211, 0.1172, 0.6641, 0.1094, 0.668, 0.1133, 0.6211, 0.1094, 0.668, 0.1172, 0.6641, 0.1211, 0.6211, 0.1133, 0.6211, 0.3091, 0.1172, 0.2662, 0.1094, 0.2662, 0.09766, 0.313, 0.1094, 0.9146, 0.09766, 0.9146, 0.1094, 0.8716, 0.1172, 0.8677, 0.1094, 0.2662, 0.1094, 0.2271, 0.1016, 0.2232, 0.08984, 0.2662, 0.09766, 0.9576, 0.08984, 0.9537, 0.1016, 0.9146, 0.1094, 0.9146, 0.09766, 0.1016, 0.6641, 0.1016, 0.6211, 0.08984, 0.6211, 0.08984, 0.668, 0.08984, 0.6211, 0.1016, 0.6211, 0.1016, 0.6641, 0.08984, 0.668, 0.1016, 0.6211, 0.1016, 0.582, 0.08984, 0.5781, 0.08984, 0.6211, 0.08984, 0.5781, 0.1016, 0.582, 0.1016, 0.6211, 0.08984, 0.6211, 0.2271, 0.1016, 0.2662, 0.1094, 0.2662, 0.09766, 0.2232, 0.08984, 0.9146, 0.09766, 0.9146, 0.1094, 0.9537, 0.1016, 0.9576, 0.08984, 0.2662, 0.1094, 0.3091, 0.1172, 0.313, 0.1094, 0.2662, 0.09766, 0.8677, 0.1094, 0.8716, 0.1172, 0.9146, 0.1094, 0.9146, 0.09766, 0.1172, 0.582, 0.1211, 0.6211, 0.1133, 0.6211, 0.1094, 0.5781, 0.1133, 0.6211, 0.1211, 0.6211, 0.1172, 0.582, 0.1094, 0.5781, 0.2662, 0.6211, 0.313, 0.5781, 0.3287, 0.6211, 0.8521, 0.6211, 0.8677, 0.5781, 0.9146, 0.6211, 0.2662, 0.5586, 0.313, 0.5781, 0.2662, 0.6211, 0.9146, 0.6211, 0.8677, 0.5781, 0.9146, 0.5586, 0.2662, 0.6211, 0.2232, 0.5781, 0.2662, 0.5586, 0.9146, 0.5586, 0.9576, 0.5781, 0.9146, 0.6211, 0.2662, 0.6211, 0.2037, 0.6211, 0.2232, 0.5781, 0.9576, 0.5781, 0.9771, 0.6211, 0.9146, 0.6211, 0.2662, 0.6211, 0.2232, 0.668, 0.2037, 0.6211, 0.9771, 0.6211, 0.9576, 0.668, 0.9146, 0.6211, 0.2662, 0.6211, 0.2662, 0.6875, 0.2232, 0.668, 0.9576, 0.668, 0.9146, 0.6875, 0.9146, 0.6211, 0.2662, 0.6211, 0.313, 0.668, 0.2662, 0.6875, 0.9146, 0.6875, 0.8677, 0.668, 0.9146, 0.6211, 0.2662, 0.6211, 0.3287, 0.6211, 0.313, 0.668, 0.8677, 0.668, 0.8521, 0.6211, 0.9146, 0.6211, 0.1802, 0.2227, 0.1724, 0.1836, 0.09039, 0.1797, 0.09039, 0.2109, 0.09039, 0.1797, 0.008357, 0.1836, 0.0005441, 0.2227, 0.09039, 0.2109, 0.2545, 0.2383, 0.2076, 0.1836, 0.1724, 0.1836, 0.1802, 0.2227, 0.008357, 0.1836, -0.0268, 0.1836, -0.07367, 0.2383, 0.0005441, 0.2227, 0.274, 0.05469, 0.2232, 0.08984, 0.2076, 0.04297, 0.2545, 0.02734, 0.9732, 0.04297, 0.9576, 0.08984, 0.9068, 0.05469, 0.9263, 0.02734, 0.2148, 0.1523, 0.1562, 0.1484, 0.168, 0.08984, 0.2344, 0.05469, 0.168, 0.08984, 0.1562, 0.1484, 0.2148, 0.1523, 0.2344, 0.05469, 0.2148, 0.2812, 0.1445, 0.2773, 0.1562, 0.1484, 0.2148, 0.1523, 0.1562, 0.1484, 0.1445, 0.2773, 0.2148, 0.2812, 0.2148, 0.1523, 0.192, 0.2188, 0.3091, 0.2344, 0.2896, 0.1641, 0.1529, 0.09375, 0.8912, 0.1641, 0.8716, 0.2344, 0.9888, 0.2188, 1.028, 0.09375, 0.3091, 0.2344, 0.4068, 0.2305, 0.399, 0.1875, 0.2896, 0.1641, 0.7818, 0.1875, 0.774, 0.2305, 0.8716, 0.2344, 0.8912, 0.1641, 0.2305, 0.4805, 0.2773, 0.5742, 0.1992, 0.6016, 0.1875, 0.5273, 0.1992, 0.6016, 0.2773, 0.5742, 0.2305, 0.4805, 0.1875, 0.5273, 0.5045, 0.5742, 0.5201, 0.7148, 0.4615, 0.6875, 0.4537, 0.6016, 0.7193, 0.6875, 0.6607, 0.7148, 0.6763, 0.5742, 0.7271, 0.6016, 0.5201, 0.7148, 0.4459, 0.7422, 0.4341, 0.707, 0.4615, 0.6875, 0.7466, 0.707, 0.7349, 0.7422, 0.6607, 0.7148, 0.7193, 0.6875, 0.4459, 0.1875, 0.3365, 0.1562, 0.3091, 0.1016, 0.4341, 0.1367, 0.8716, 0.1016, 0.8443, 0.1562, 0.7349, 0.1875, 0.7466, 0.1367, 0.1562, 0.8008, 0.1328, 0.8789, 0.08203, 0.8203, 0.1016, 0.7734, 0.08203, 0.8203, 0.1328, 0.8789, 0.1562, 0.8008, 0.1016, 0.7734, 0.2505, 0.8789, 0.1685, 0.8594, 0.192, 0.8086, 0.2466, 0.8203, 0.9888, 0.8086, 1.012, 0.8594, 0.9302, 0.8789, 0.9341, 0.8203, 0.1211, 0.8594, 0.125, 0.7461, 0.07812, 0.7148, 0.07422, 0.8086, 0.07812, 0.7148, 0.125, 0.7461, 0.1211, 0.8594, 0.07422, 0.8086, 0.1216, 0.7461, 0.09039, 0.7148, 0.09039, 0.6758, 0.1412, 0.7148, 0.09039, 0.6758, 0.09039, 0.7148, 0.05914, 0.7461, 0.03961, 0.7148, 0.1724, 0.707, 0.2154, 0.7344, 0.192, 0.8086, 0.1412, 0.7148, 0.9888, 0.8086, 0.9654, 0.7344, 1.008, 0.707, 1.04, 0.7148, 0.2154, 0.7344, 0.2545, 0.7383, 0.2466, 0.8203, 0.192, 0.8086, 0.9341, 0.8203, 0.9263, 0.7383, 0.9654, 0.7344, 0.9888, 0.8086, 0.3052, 0.7188, 0.3091, 0.7734, 0.2466, 0.8203, 0.2545, 0.7383, 0.9341, 0.8203, 0.8716, 0.7734, 0.8755, 0.7188, 0.9263, 0.7383, 0.3912, 0.6875, 0.4341, 0.707, 0.3091, 0.7734, 0.3052, 0.7188, 0.8716, 0.7734, 0.7466, 0.707, 0.7896, 0.6875, 0.8755, 0.7188, 0.4107, 0.6484, 0.4615, 0.6875, 0.4341, 0.707, 0.3912, 0.6875, 0.7466, 0.707, 0.7193, 0.6875, 0.7701, 0.6484, 0.7896, 0.6875, 0.4029, 0.5938, 0.4537, 0.6016, 0.4615, 0.6875, 0.4107, 0.6484, 0.7193, 0.6875, 0.7271, 0.6016, 0.7779, 0.5938, 0.7701, 0.6484, 0.3365, 0.5312, 0.399, 0.5273, 0.4537, 0.6016, 0.4029, 0.5938, 0.7271, 0.6016, 0.7818, 0.5273, 0.8443, 0.5312, 0.7779, 0.5938, 0.2779, 0.5078, 0.2896, 0.4766, 0.399, 0.5273, 0.3365, 0.5312, 0.7818, 0.5273, 0.8912, 0.4766, 0.9029, 0.5078, 0.8443, 0.5312, 0.192, 0.5469, 0.1529, 0.4492, 0.2896, 0.4766, 0.2779, 0.5078, 0.8912, 0.4766, 1.028, 0.4492, 0.9888, 0.5469, 0.9029, 0.5078, 0.192, 0.5469, 0.1724, 0.5703, 0.09039, 0.5234, 0.1529, 0.4492, 0.09039, 0.5234, 0.008357, 0.5703, -0.01117, 0.5469, 0.02789, 0.4492, 0.1724, 0.707, 0.1412, 0.7148, 0.09039, 0.6758, 0.1529, 0.6523, 0.09039, 0.6758, 0.03961, 0.7148, 0.008357, 0.707, 0.02789, 0.6523, 0.1529, 0.6523, 0.09039, 0.6758, 0.09039, 0.6055, 0.1568, 0.6055, 0.09039, 0.6055, 0.09039, 0.6758, 0.02789, 0.6523, 0.02398, 0.6055, 0.09039, 0.5234, 0.1724, 0.5703, 0.1568, 0.6055, 0.09039, 0.6055, 0.02398, 0.6055, 0.008357, 0.5703, 0.09039, 0.5234, 0.09039, 0.6055, 0.1216, 0.05859, 0.09039, 0.05469, 0.09039, 0.02734, 0.1724, 0.03516, 0.09039, 0.02734, 0.09039, 0.05469, 0.05914, 0.05859, 0.008357, 0.03516, 0.149, 0.08203, 0.1216, 0.05859, 0.1724, 0.03516, 0.2076, 0.04297, 0.008357, 0.03516, 0.05914, 0.05859, 0.03179, 0.08203, -0.0268, 0.04297, 0.1451, 0.1406, 0.149, 0.08203, 0.2076, 0.04297, 0.2232, 0.08984, 0.9732, 0.04297, 1.032, 0.08203, 1.036, 0.1406, 0.9576, 0.08984, 0.1959, 0.2773, 0.1295, 0.2773, 0.149, 0.1562, 0.2154, 0.1484, 0.03179, 0.1562, 0.05133, 0.2773, -0.01508, 0.2773, -0.03461, 0.1484, 0.1451, 0.1406, 0.2232, 0.08984, 0.2154, 0.1484, 0.149, 0.1562, 0.9654, 0.1484, 0.9576, 0.08984, 1.036, 0.1406, 1.032, 0.1562, 0.1334, 0.3555, 0.09039, 0.3359, 0.09039, 0.2773, 0.1295, 0.2773, 0.09039, 0.2773, 0.09039, 0.3359, 0.04742, 0.3555, 0.05133, 0.2773, 0.149, 0.1562, 0.1295, 0.2773, 0.09039, 0.2773, 0.09039, 0.1602, 0.09039, 0.2773, 0.05133, 0.2773, 0.03179, 0.1562, 0.09039, 0.1602, 0.09039, 0.1172, 0.1451, 0.1406, 0.149, 0.1562, 0.09039, 0.1602, 0.03179, 0.1562, 0.0357, 0.1406, 0.09039, 0.1172, 0.09039, 0.1602, 0.125, 0.3867, 0.1016, 0.3867, 0.1094, 0.3633, 0.1289, 0.3555, 0.1094, 0.3633, 0.1016, 0.3867, 0.125, 0.3867, 0.1289, 0.3555, 0.1289, 0.4258, 0.1094, 0.4336, 0.1016, 0.3867, 0.125, 0.3867, 0.1016, 0.3867, 0.1094, 0.4336, 0.1289, 0.4258, 0.125, 0.3867, 0.09039, 0.1289, 0.1099, 0.1094, 0.1451, 0.1094, 0.1412, 0.1289, 0.0357, 0.1094, 0.07086, 0.1094, 0.09039, 0.1289, 0.03961, 0.1289, 0.125, 0.4023, 0.1016, 0.4062, 0.1094, 0.4375, 0.1289, 0.4297, 0.1094, 0.4375, 0.1016, 0.4062, 0.125, 0.4023, 0.1289, 0.4297, 0.09039, 0.1289, 0.1334, 0.1289, 0.1373, 0.1094, 0.09039, 0.1094, 0.04351, 0.1094, 0.04742, 0.1289, 0.09039, 0.1289, 0.09039, 0.1094, 0.09039, 0.3398, 0.1373, 0.3633, 0.1295, 0.375, 0.09039, 0.3555, 0.05133, 0.375, 0.04351, 0.3633, 0.09039, 0.3398, 0.09039, 0.3555, 0.1016, 0.4062, 0.08594, 0.3984, 0.09375, 0.4258, 0.1094, 0.4375, 0.09375, 0.4258, 0.08594, 0.3984, 0.1016, 0.4062, 0.1094, 0.4375, 0.1099, 0.1094, 0.1138, 0.09375, 0.1373, 0.09375, 0.1451, 0.1094, 0.04351, 0.09375, 0.06695, 0.09375, 0.07086, 0.1094, 0.0357, 0.1094, 0.1094, 0.4336, 0.09375, 0.4219, 0.08594, 0.3867, 0.1016, 0.3867, 0.08594, 0.3867, 0.09375, 0.4219, 0.1094, 0.4336, 0.1016, 0.3867, 0.1568, 0.1016, 0.1451, 0.08594, 0.1295, 0.09766, 0.1373, 0.1094, 0.05133, 0.09766, 0.0357, 0.08594, 0.02398, 0.1016, 0.04351, 0.1094, 0.09039, 0.3984, 0.1451, 0.3867, 0.1373, 0.4219, 0.1138, 0.4258, 0.04351, 0.4219, 0.0357, 0.3867, 0.09039, 0.3984, 0.06695, 0.4258, 0.09039, 0.3984, 0.09039, 0.3555, 0.1295, 0.375, 0.1451, 0.3867, 0.05133, 0.375, 0.09039, 0.3555, 0.09039, 0.3984, 0.0357, 0.3867, 0.09039, 0.4297, 0.1412, 0.4258, 0.1529, 0.4492, 0.09039, 0.5234, 0.02789, 0.4492, 0.03961, 0.4258, 0.09039, 0.4297, 0.09039, 0.5234, 0.1412, 0.4258, 0.1529, 0.3867, 0.1724, 0.3789, 0.1529, 0.4492, 0.008357, 0.3789, 0.02789, 0.3867, 0.03961, 0.4258, 0.02789, 0.4492, 0.1529, 0.3867, 0.1334, 0.3555, 0.1802, 0.3438, 0.1724, 0.3789, 0.0005441, 0.3438, 0.04742, 0.3555, 0.02789, 0.3867, 0.008357, 0.3789, 0.1334, 0.3555, 0.1295, 0.2773, 0.1959, 0.2773, 0.1802, 0.3438, 0.9849, 0.2773, 1.051, 0.2773, 1.047, 0.3555, 1.001, 0.3438, 0.2148, 0.2812, 0.2227, 0.3438, 0.1445, 0.3438, 0.1445, 0.2773, 0.1445, 0.3438, 0.2227, 0.3438, 0.2148, 0.2812, 0.1445, 0.2773, 0.2227, 0.3438, 0.2227, 0.375, 0.1445, 0.3789, 0.1445, 0.3438, 0.1445, 0.3789, 0.2227, 0.375, 0.2227, 0.3438, 0.1445, 0.3438, 0.2188, 0.4062, 0.09375, 0.4492, 0.1445, 0.3789, 0.2227, 0.375, 0.1445, 0.3789, 0.09375, 0.4492, 0.2188, 0.4062, 0.2227, 0.375, 0.1451, 0.1406, 0.09039, 0.1172, 0.09039, 0.1133, 0.1373, 0.1289, 0.09039, 0.1133, 0.09039, 0.1172, 0.0357, 0.1406, 0.04351, 0.1289, 0.149, 0.08203, 0.1451, 0.1406, 0.1373, 0.1289, 0.1373, 0.08984, 0.04351, 0.1289, 0.0357, 0.1406, 0.03179, 0.08203, 0.04351, 0.08984, 0.1216, 0.05859, 0.149, 0.08203, 0.1373, 0.08984, 0.1138, 0.06641, 0.04351, 0.08984, 0.03179, 0.08203, 0.05914, 0.05859, 0.06695, 0.06641, 0.09039, 0.05469, 0.1216, 0.05859, 0.1138, 0.06641, 0.09039, 0.0625, 0.06695, 0.06641, 0.05914, 0.05859, 0.09039, 0.05469, 0.09039, 0.0625, 0.09039, 0.1562, 0.1138, 0.1562, 0.1138, 0.1836, 0.09039, 0.1836, 0.06695, 0.1836, 0.06695, 0.1562, 0.09039, 0.1562, 0.09039, 0.1836, 0.1138, 0.1562, 0.1373, 0.1445, 0.1373, 0.1797, 0.1138, 0.1836, 0.04351, 0.1797, 0.04351, 0.1445, 0.06695, 0.1562, 0.06695, 0.1836, 0.1445, 0.08984, 0.1367, 0.1289, 0.168, 0.125, 0.1797, 0.09375, 0.168, 0.125, 0.1367, 0.1289, 0.1445, 0.08984, 0.1797, 0.09375, 0.1373, 0.1367, 0.09039, 0.1406, 0.09039, 0.1719, 0.1373, 0.168, 0.09039, 0.1719, 0.09039, 0.1406, 0.04351, 0.1367, 0.04351, 0.168, 0.09039, 0.1094, 0.09039, 0.07031, 0.1138, 0.07422, 0.1373, 0.125, 0.06695, 0.07422, 0.09039, 0.07031, 0.09039, 0.1094, 0.04351, 0.125, 0.1373, 0.125, 0.1138, 0.07422, 0.1373, 0.09375, 0.04351, 0.09375, 0.06695, 0.07422, 0.04351, 0.125, 0.1568, 0.6055, 0.1724, 0.5703, 0.1841, 0.5781, 0.1763, 0.6094, 0.9966, 0.5781, 1.008, 0.5703, 1.024, 0.6055, 1.004, 0.6094, 0.1529, 0.6523, 0.1568, 0.6055, 0.1763, 0.6094, 0.1802, 0.6484, 0.00445, 0.6094, 0.02398, 0.6055, 0.02789, 0.6523, 0.0005441, 0.6484, 0.1724, 0.707, 0.1529, 0.6523, 0.1802, 0.6484, 0.1959, 0.6875, 0.0005441, 0.6484, 0.02789, 0.6523, 0.008357, 0.707, -0.01508, 0.6875, 0.1724, 0.5703, 0.192, 0.5469, 0.2037, 0.5547, 0.1841, 0.5781, 0.9771, 0.5547, 0.9888, 0.5469, 1.008, 0.5703, 0.9966, 0.5781, 0.192, 0.1289, 0.2779, 0.1484, 0.2779, 0.1289, 0.2037, 0.1094, 0.9029, 0.1289, 0.9029, 0.1484, 0.9888, 0.1289, 0.9771, 0.1094, 0.2779, 0.5078, 0.3365, 0.5312, 0.3287, 0.5508, 0.2779, 0.5312, 0.8521, 0.5508, 0.8443, 0.5312, 0.9029, 0.5078, 0.9029, 0.5312, 0.3365, 0.5312, 0.4029, 0.5938, 0.3795, 0.5977, 0.3287, 0.5508, 0.8013, 0.5977, 0.7779, 0.5938, 0.8443, 0.5312, 0.8521, 0.5508, 0.4029, 0.5938, 0.4107, 0.6484, 0.3834, 0.6445, 0.3795, 0.5977, 0.7974, 0.6445, 0.7701, 0.6484, 0.7779, 0.5938, 0.8013, 0.5977, 0.4107, 0.6484, 0.3912, 0.6875, 0.3716, 0.6758, 0.3834, 0.6445, 0.8091, 0.6758, 0.7896, 0.6875, 0.7701, 0.6484, 0.7974, 0.6445, 0.3912, 0.6875, 0.3052, 0.7188, 0.3013, 0.6992, 0.3716, 0.6758, 0.8795, 0.6992, 0.8755, 0.7188, 0.7896, 0.6875, 0.8091, 0.6758, 0.3052, 0.7188, 0.2545, 0.7383, 0.2584, 0.7148, 0.3013, 0.6992, 0.9224, 0.7148, 0.9263, 0.7383, 0.8755, 0.7188, 0.8795, 0.6992, 0.2545, 0.7383, 0.2154, 0.7344, 0.2271, 0.7109, 0.2584, 0.7148, 0.9537, 0.7109, 0.9654, 0.7344, 0.9263, 0.7383, 0.9224, 0.7148, 0.2154, 0.7344, 0.1724, 0.707, 0.1959, 0.6875, 0.2271, 0.7109, 0.9849, 0.6875, 1.008, 0.707, 0.9654, 0.7344, 0.9537, 0.7109, 0.2271, 0.7109, 0.1959, 0.6875, 0.2076, 0.6797, 0.231, 0.6992, 0.9732, 0.6797, 0.9849, 0.6875, 0.9537, 0.7109, 0.9498, 0.6992, 0.2584, 0.7148, 0.2271, 0.7109, 0.231, 0.6992, 0.2584, 0.7031, 0.9498, 0.6992, 0.9537, 0.7109, 0.9224, 0.7148, 0.9224, 0.7031, 0.3013, 0.6992, 0.2584, 0.7148, 0.2584, 0.7031, 0.2974, 0.6953, 0.9224, 0.7031, 0.9224, 0.7148, 0.8795, 0.6992, 0.8834, 0.6953, 0.3716, 0.1523, 0.3013, 0.1133, 0.2974, 0.125, 0.356, 0.1602, 0.8834, 0.125, 0.8795, 0.1133, 0.8091, 0.1523, 0.8248, 0.1602, 0.3834, 0.6445, 0.3716, 0.6758, 0.356, 0.668, 0.3677, 0.6406, 0.8248, 0.668, 0.8091, 0.6758, 0.7974, 0.6445, 0.813, 0.6406, 0.3795, 0.5977, 0.3834, 0.6445, 0.3677, 0.6406, 0.3638, 0.6055, 0.813, 0.6406, 0.7974, 0.6445, 0.8013, 0.5977, 0.817, 0.6055, 0.3287, 0.5508, 0.3795, 0.5977, 0.3638, 0.6055, 0.3209, 0.5586, 0.817, 0.6055, 0.8013, 0.5977, 0.8521, 0.5508, 0.8599, 0.5586, 0.2779, 0.5312, 0.3287, 0.5508, 0.3209, 0.5586, 0.2779, 0.543, 0.8599, 0.5586, 0.8521, 0.5508, 0.9029, 0.5312, 0.9029, 0.543, 0.2037, 0.5547, 0.2779, 0.5312, 0.2779, 0.543, 0.2115, 0.5625, 0.9029, 0.543, 0.9029, 0.5312, 0.9771, 0.5547, 0.9693, 0.5625, 0.1841, 0.5781, 0.2037, 0.5547, 0.2115, 0.5625, 0.192, 0.5859, 0.9693, 0.5625, 0.9771, 0.5547, 0.9966, 0.5781, 0.9888, 0.5859, 0.1959, 0.6875, 0.1802, 0.6484, 0.188, 0.6484, 0.2076, 0.6797, 0.9927, 0.6484, 1.001, 0.6484, 0.9849, 0.6875, 0.9732, 0.6797, 0.1094, 0.6484, 0.1094, 0.6094, 0.125, 0.6133, 0.1211, 0.6484, 0.125, 0.6133, 0.1094, 0.6094, 0.1094, 0.6484, 0.1211, 0.6484, 0.1094, 0.6094, 0.1133, 0.5781, 0.125, 0.5859, 0.125, 0.6133, 0.125, 0.5859, 0.1133, 0.5781, 0.1094, 0.6094, 0.125, 0.6133, 0.09039, 0.1289, 0.1216, 0.125, 0.1451, 0.1953, 0.09039, 0.1992, 0.0357, 0.1953, 0.05914, 0.125, 0.09039, 0.1289, 0.09039, 0.1992, 0.125, 0.7461, 0.1211, 0.8594, 0.1914, 0.832, 0.1953, 0.7305, 0.1914, 0.832, 0.1211, 0.8594, 0.125, 0.7461, 0.1953, 0.7305, 0.1685, 0.1211, 0.2505, 0.1328, 0.2584, 0.2031, 0.188, 0.1914, 0.9224, 0.2031, 0.9302, 0.1328, 1.012, 0.1211, 0.9927, 0.1914, 0.2505, 0.1328, 0.3365, 0.1562, 0.3326, 0.2227, 0.2584, 0.2031, 0.8482, 0.2227, 0.8443, 0.1562, 0.9302, 0.1328, 0.9224, 0.2031, 0.3365, 0.1562, 0.4459, 0.1875, 0.4302, 0.2539, 0.3326, 0.2227, 0.7505, 0.2539, 0.7349, 0.1875, 0.8443, 0.1562, 0.8482, 0.2227, 0.4459, 0.1875, 0.5201, 0.2031, 0.4888, 0.2695, 0.4302, 0.2539, 0.692, 0.2695, 0.6607, 0.2031, 0.7349, 0.1875, 0.7505, 0.2539, 0.2031, 0.7148, 0.2773, 0.5742, 0.3125, 0.582, 0.2695, 0.7031, 0.3125, 0.582, 0.2773, 0.5742, 0.2031, 0.7148, 0.2695, 0.7031, 0.5045, 0.2773, 0.4068, 0.2305, 0.3912, 0.293, 0.4771, 0.3125, 0.7896, 0.293, 0.774, 0.2305, 0.6763, 0.2773, 0.7037, 0.3125, 0.4068, 0.2305, 0.3091, 0.2344, 0.3091, 0.2656, 0.3912, 0.293, 0.8716, 0.2656, 0.8716, 0.2344, 0.774, 0.2305, 0.7896, 0.293, 0.09039, 0.2148, 0.09039, 0.2578, 0.1802, 0.293, 0.1529, 0.2305, 0.0005441, 0.293, 0.09039, 0.2578, 0.09039, 0.2148, 0.02789, 0.2305, 0.09039, 0.09766, 0.09039, 0.2148, 0.1529, 0.2305, 0.1607, 0.1211, 0.02789, 0.2305, 0.09039, 0.2148, 0.09039, 0.09766, 0.02008, 0.1211, 0.09039, 0.01172, 0.09039, 0.09766, 0.1607, 0.1211, 0.1724, 0.02734, 0.02008, 0.1211, 0.09039, 0.09766, 0.09039, 0.01172, 0.008357, 0.02734, 0.1802, 0.2227, 0.09039, 0.2109, 0.09039, 0.2695, 0.1724, 0.2812, 0.09039, 0.2695, 0.09039, 0.2109, 0.0005441, 0.2227, 0.008357, 0.2812, 0.2545, 0.2383, 0.1802, 0.2227, 0.1724, 0.2812, 0.2545, 0.3008, 0.008357, 0.2812, 0.0005441, 0.2227, -0.07367, 0.2383, -0.07367, 0.3008, 0.2344, 0.05469, 0.2383, 0.02734, 0.3008, 0.04297, 0.3086, 0.1445, 0.3008, 0.04297, 0.2383, 0.02734, 0.2344, 0.05469, 0.3086, 0.1445, 0.2148, 0.1523, 0.2344, 0.05469, 0.3086, 0.1445, 0.3047, 0.25, 0.3086, 0.1445, 0.2344, 0.05469, 0.2148, 0.1523, 0.3047, 0.25, 0.2349, 0.1445, 0.1607, 0.1211, 0.1529, 0.2305, 0.2154, 0.25, 0.02789, 0.2305, 0.02008, 0.1211, -0.05414, 0.1445, -0.03461, 0.25, 0.2349, 0.1445, 0.2545, 0.04297, 0.1724, 0.02734, 0.1607, 0.1211, 0.008357, 0.02734, -0.07367, 0.04297, -0.05414, 0.1445, 0.02008, 0.1211, 0.2969, 0.3242, 0.3047, 0.25, 0.3203, 0.2305, 0.3711, 0.293, 0.3203, 0.2305, 0.3047, 0.25, 0.2969, 0.3242, 0.3711, 0.293, 0.2148, 0.2812, 0.2148, 0.1523, 0.3047, 0.25, 0.2969, 0.3242, 0.3047, 0.25, 0.2148, 0.1523, 0.2148, 0.2812, 0.2969, 0.3242, 0.2227, 0.3438, 0.2852, 0.3594, 0.2656, 0.3867, 0.2227, 0.375, 0.2656, 0.3867, 0.2852, 0.3594, 0.2227, 0.3438, 0.2227, 0.375, 0.2148, 0.2812, 0.2969, 0.3242, 0.2852, 0.3594, 0.2227, 0.3438, 0.2852, 0.3594, 0.2969, 0.3242, 0.2148, 0.2812, 0.2227, 0.3438, 0.2188, 0.4062, 0.2227, 0.375, 0.2656, 0.3867, 0.25, 0.4141, 0.2656, 0.3867, 0.2227, 0.375, 0.2188, 0.4062, 0.25, 0.4141, 0.192, 0.2188, 0.192, 0.25, 0.3091, 0.2656, 0.3091, 0.2344, 0.8716, 0.2656, 0.9888, 0.25, 0.9888, 0.2188, 0.8716, 0.2344, 0.09039, 0.5352, 0.2584, 0.5273, 0.2623, 0.4258, 0.09039, 0.4023, 0.9185, 0.4258, 0.9224, 0.5273, 1.09, 0.5352, 1.09, 0.4023, 0.09039, 0.8359, 0.2623, 0.7695, 0.2388, 0.6328, 0.09039, 0.6758, 0.942, 0.6328, 0.9185, 0.7695, 1.09, 0.8359, 1.09, 0.6758, 0.09039, 0.6758, 0.2388, 0.6328, 0.1959, 0.418, 0.09039, 0.4062, 0.9849, 0.418, 0.942, 0.6328, 1.09, 0.6758, 1.09, 0.4062, 0.09039, 0.4062, 0.1959, 0.418, 0.1802, 0.3711, 0.09039, 0.3594, 0.0005441, 0.3711, -0.01508, 0.418, 0.09039, 0.4062, 0.09039, 0.3594, 0.2969, 0.3242, 0.3711, 0.293, 0.418, 0.3047, 0.2852, 0.3594, 0.418, 0.3047, 0.3711, 0.293, 0.2969, 0.3242, 0.2852, 0.3594, 0.3125, 0.582, 0.293, 0.5, 0.4648, 0.4766, 0.4727, 0.6172, 0.4648, 0.4766, 0.293, 0.5, 0.3125, 0.582, 0.4727, 0.6172, 0.09039, 0.7812, 0.3209, 0.7188, 0.2584, 0.5273, 0.09039, 0.5352, 0.9224, 0.5273, 0.8599, 0.7188, 1.09, 0.7812, 1.09, 0.5352, 0.09039, 0.3555, 0.317, 0.3828, 0.317, 0.5352, 0.09039, 0.5391, 0.8638, 0.5352, 0.8638, 0.3828, 1.09, 0.3555, 1.09, 0.5391, 0.09039, 0.5391, 0.317, 0.5352, 0.317, 0.6914, 0.09039, 0.7734, 0.8638, 0.6914, 0.8638, 0.5352, 1.09, 0.5391, 1.09, 0.7734, 0.09039, 0.9492, 0.317, 0.9336, 0.3209, 0.7188, 0.09039, 0.7812, 0.8599, 0.7188, 0.8638, 0.9336, 1.09, 0.9492, 1.09, 0.7812, 0.4302, 0.2539, 0.4888, 0.2695, 0.4537, 0.332, 0.4068, 0.3594, 0.7271, 0.332, 0.692, 0.2695, 0.7505, 0.2539, 0.774, 0.3594, 0.4068, 0.3594, 0.4537, 0.332, 0.4888, 0.4375, 0.4107, 0.4727, 0.692, 0.4375, 0.7271, 0.332, 0.774, 0.3594, 0.7701, 0.4727, 0.4107, 0.4727, 0.4888, 0.4375, 0.4888, 0.5586, 0.4107, 0.5977, 0.692, 0.5586, 0.692, 0.4375, 0.7701, 0.4727, 0.7701, 0.5977, 0.5977, 0.875, 0.5586, 0.8086, 0.6797, 0.7695, 0.7227, 0.8398, 0.6797, 0.7695, 0.5586, 0.8086, 0.5977, 0.875, 0.7227, 0.8398, 0.4771, 0.6328, 0.399, 0.6641, 0.4107, 0.8398, 0.4888, 0.7695, 0.7701, 0.8398, 0.7818, 0.6641, 0.7037, 0.6328, 0.692, 0.7695, 0.3209, 0.7188, 0.317, 0.9336, 0.4107, 0.8398, 0.399, 0.6641, 0.7701, 0.8398, 0.8638, 0.9336, 0.8599, 0.7188, 0.7818, 0.6641, 0.317, 0.6914, 0.317, 0.5352, 0.4107, 0.5977, 0.4107, 0.7227, 0.7701, 0.5977, 0.8638, 0.5352, 0.8638, 0.6914, 0.7701, 0.7227, 0.5352, 0.9648, 0.3828, 0.9258, 0.4727, 0.8516, 0.5977, 0.875, 0.4727, 0.8516, 0.3828, 0.9258, 0.5352, 0.9648, 0.5977, 0.875, 0.3828, 0.9258, 0.2852, 0.7617, 0.3594, 0.7266, 0.4727, 0.8516, 0.3594, 0.7266, 0.2852, 0.7617, 0.3828, 0.9258, 0.4727, 0.8516, 0.3326, 0.2227, 0.4302, 0.2539, 0.4068, 0.3594, 0.3209, 0.2852, 0.774, 0.3594, 0.7505, 0.2539, 0.8482, 0.2227, 0.8599, 0.2852, 0.09039, 0.7852, 0.3209, 0.7617, 0.317, 0.9258, 0.09039, 0.9492, 0.8638, 0.9258, 0.8599, 0.7617, 1.09, 0.7852, 1.09, 0.9492, 0.1451, 0.7305, 0.188, 0.832, 0.2584, 0.8438, 0.3326, 0.7773, 0.9224, 0.8438, 0.9927, 0.832, 1.036, 0.7305, 0.8482, 0.7773, 0.1451, 0.1953, 0.3326, 0.2227, 0.3209, 0.2852, 0.09039, 0.2148, 0.8599, 0.2852, 0.8482, 0.2227, 1.036, 0.1953, 1.09, 0.2148, 0.09039, 0.7031, 0.1451, 0.7305, 0.09039, 0.7852, 0.09039, 0.7852, 0.0357, 0.7305, 0.09039, 0.7031, 0.2695, 0.7031, 0.3125, 0.582, 0.4727, 0.6172, 0.332, 0.7031, 0.4727, 0.6172, 0.3125, 0.582, 0.2695, 0.7031, 0.332, 0.7031, 0.4727, 0.6172, 0.5234, 0.6602, 0.4375, 0.7812, 0.332, 0.7031, 0.4375, 0.7812, 0.5234, 0.6602, 0.4727, 0.6172, 0.332, 0.7031, 0.5234, 0.6602, 0.6016, 0.6641, 0.5586, 0.8086, 0.4375, 0.7812, 0.5586, 0.8086, 0.6016, 0.6641, 0.5234, 0.6602, 0.4375, 0.7812, 0.7188, 0.6328, 0.6797, 0.7695, 0.5586, 0.8086, 0.6016, 0.6641, 0.5586, 0.8086, 0.6797, 0.7695, 0.7188, 0.6328, 0.6016, 0.6641, 0.418, 0.3047, 0.6328, 0.3438, 0.6055, 0.4023, 0.4258, 0.4141, 0.6055, 0.4023, 0.6328, 0.3438, 0.418, 0.3047, 0.4258, 0.4141, 0.4576, 0.4648, 0.2935, 0.4258, 0.3052, 0.6055, 0.3873, 0.582, 0.8755, 0.6055, 0.8873, 0.4258, 0.7232, 0.4648, 0.7935, 0.582, 0.3912, 0.293, 0.3091, 0.2656, 0.2935, 0.4258, 0.4576, 0.4648, 0.8873, 0.4258, 0.8716, 0.2656, 0.7896, 0.293, 0.7232, 0.4648, 0.3091, 0.2656, 0.1959, 0.2656, 0.1998, 0.2852, 0.2935, 0.4258, 0.981, 0.2852, 0.9849, 0.2656, 0.8716, 0.2656, 0.8873, 0.4258, 0.2852, 0.3594, 0.418, 0.3047, 0.4258, 0.4141, 0.4258, 0.4141, 0.418, 0.3047, 0.2852, 0.3594, 0.3091, 0.4531, 0.192, 0.4141, 0.1959, 0.3867, 0.9849, 0.3867, 0.9888, 0.4141, 0.8716, 0.4531, 0.4771, 0.6328, 0.4107, 0.4961, 0.3326, 0.5117, 0.399, 0.6641, 0.8482, 0.5117, 0.7701, 0.4961, 0.7037, 0.6328, 0.7818, 0.6641, 0.3209, 0.7188, 0.399, 0.6641, 0.3326, 0.5117, 0.2584, 0.5273, 0.8482, 0.5117, 0.7818, 0.6641, 0.8599, 0.7188, 0.9224, 0.5273, 0.3873, 0.582, 0.3052, 0.6055, 0.3326, 0.7734, 0.4107, 0.7148, 0.8482, 0.7734, 0.8755, 0.6055, 0.7935, 0.582, 0.7701, 0.7148, 0.6328, 0.3438, 0.7695, 0.4258, 0.7734, 0.5117, 0.6055, 0.4023, 0.7734, 0.5117, 0.7695, 0.4258, 0.6328, 0.3438, 0.6055, 0.4023, 0.2584, 0.5273, 0.3326, 0.5117, 0.2623, 0.4258, 0.9185, 0.4258, 0.8482, 0.5117, 0.9224, 0.5273, 0.6021, 0.7383, 0.5357, 0.7031, 0.5513, 0.6797, 0.5982, 0.707, 0.6295, 0.6797, 0.6451, 0.7031, 0.5787, 0.7383, 0.5826, 0.707, 0.6021, 0.7383, 0.5982, 0.707, 0.6841, 0.7188, 0.7076, 0.7539, 0.4966, 0.7188, 0.5826, 0.707, 0.5787, 0.7383, 0.4732, 0.7539, 0.7076, 0.7539, 0.6841, 0.7188, 0.7232, 0.6445, 0.7662, 0.6602, 0.4576, 0.6445, 0.4966, 0.7188, 0.4732, 0.7539, 0.4146, 0.6602, 0.7662, 0.6602, 0.7232, 0.6445, 0.6959, 0.5391, 0.731, 0.5273, 0.4849, 0.5391, 0.4576, 0.6445, 0.4146, 0.6602, 0.4498, 0.5273, 0.731, 0.5273, 0.6959, 0.5391, 0.606, 0.4805, 0.6099, 0.4492, 0.5748, 0.4805, 0.4849, 0.5391, 0.4498, 0.5273, 0.5709, 0.4492, 0.6099, 0.4492, 0.606, 0.4805, 0.5045, 0.4648, 0.4771, 0.4297, 0.6763, 0.4648, 0.5748, 0.4805, 0.5709, 0.4492, 0.7037, 0.4297, 0.606, 0.6523, 0.6099, 0.6836, 0.5318, 0.6055, 0.5045, 0.5664, 0.649, 0.6055, 0.5709, 0.6836, 0.5748, 0.6523, 0.6763, 0.5664, 0.6959, 0.7031, 0.6841, 0.7227, 0.6099, 0.6836, 0.606, 0.6523, 0.5709, 0.6836, 0.4966, 0.7227, 0.4849, 0.7031, 0.5748, 0.6523, 0.7031, 0.6445, 0.7227, 0.625, 0.7227, 0.5469, 0.7031, 0.5391, 0.7227, 0.5469, 0.7227, 0.625, 0.7031, 0.6445, 0.7031, 0.5391, 0.6841, 0.7188, 0.6763, 0.6797, 0.7076, 0.625, 0.7232, 0.6445, 0.4732, 0.625, 0.5045, 0.6797, 0.4966, 0.7188, 0.4576, 0.6445, 0.5982, 0.707, 0.6021, 0.6719, 0.6763, 0.6797, 0.6841, 0.7188, 0.5045, 0.6797, 0.5787, 0.6719, 0.5826, 0.707, 0.4966, 0.7188, 0.6445, 0.707, 0.6094, 0.6797, 0.6445, 0.6523, 0.6797, 0.6719, 0.6445, 0.6523, 0.6094, 0.6797, 0.6445, 0.707, 0.6797, 0.6719, 0.4648, 0.4766, 0.582, 0.4375, 0.5859, 0.4883, 0.5352, 0.5, 0.5859, 0.4883, 0.582, 0.4375, 0.4648, 0.4766, 0.5352, 0.5, 0.3873, 0.4375, 0.4771, 0.4297, 0.5045, 0.4648, 0.4498, 0.4883, 0.6763, 0.4648, 0.7037, 0.4297, 0.7935, 0.4375, 0.731, 0.4883, 0.4727, 0.6172, 0.4648, 0.4766, 0.5352, 0.5, 0.5234, 0.6602, 0.5352, 0.5, 0.4648, 0.4766, 0.4727, 0.6172, 0.5234, 0.6602, 0.5005, 0.6641, 0.5123, 0.6445, 0.5513, 0.6797, 0.5357, 0.7031, 0.6295, 0.6797, 0.6685, 0.6445, 0.6802, 0.6641, 0.6451, 0.7031, 0.5045, 0.5664, 0.5318, 0.6055, 0.4966, 0.6367, 0.4498, 0.5859, 0.6841, 0.6367, 0.649, 0.6055, 0.6763, 0.5664, 0.731, 0.5859, 0.5123, 0.5078, 0.4498, 0.5195, 0.4498, 0.4883, 0.4966, 0.4922, 0.731, 0.4883, 0.731, 0.5195, 0.6685, 0.5078, 0.6841, 0.4922, 0.4693, 0.5469, 0.4498, 0.5195, 0.5123, 0.5078, 0.5005, 0.543, 0.6685, 0.5078, 0.731, 0.5195, 0.7115, 0.5469, 0.6802, 0.543, 0.6367, 0.5859, 0.6055, 0.6016, 0.5938, 0.5195, 0.6367, 0.5469, 0.5938, 0.5195, 0.6055, 0.6016, 0.6367, 0.5859, 0.6367, 0.5469, 0.5123, 0.6445, 0.4888, 0.6016, 0.5084, 0.5859, 0.5357, 0.6211, 0.6724, 0.5859, 0.692, 0.6016, 0.6685, 0.6445, 0.6451, 0.6211, 0.5513, 0.6797, 0.5123, 0.6445, 0.5357, 0.6211, 0.563, 0.6523, 0.6451, 0.6211, 0.6685, 0.6445, 0.6295, 0.6797, 0.6177, 0.6523, 0.5234, 0.6602, 0.6055, 0.6016, 0.6055, 0.6445, 0.6016, 0.6641, 0.6055, 0.6445, 0.6055, 0.6016, 0.5234, 0.6602, 0.6016, 0.6641, 0.5234, 0.6602, 0.5352, 0.5, 0.5938, 0.5195, 0.6055, 0.6016, 0.5938, 0.5195, 0.5352, 0.5, 0.5234, 0.6602, 0.6055, 0.6016, 0.5352, 0.5, 0.5859, 0.4883, 0.5938, 0.5195, 0.5938, 0.5195, 0.5859, 0.4883, 0.5352, 0.5, 0.6445, 0.6523, 0.6328, 0.6211, 0.6602, 0.6172, 0.6719, 0.6445, 0.6602, 0.6172, 0.6328, 0.6211, 0.6445, 0.6523, 0.6719, 0.6445, 0.6328, 0.6211, 0.6367, 0.5859, 0.6602, 0.5859, 0.6602, 0.6172, 0.6602, 0.5859, 0.6367, 0.5859, 0.6328, 0.6211, 0.6602, 0.6172, 0.5084, 0.6367, 0.4693, 0.6367, 0.4732, 0.6602, 0.5123, 0.6602, 0.7076, 0.6602, 0.7115, 0.6367, 0.6724, 0.6367, 0.6685, 0.6602, 0.4693, 0.6367, 0.5005, 0.6367, 0.5045, 0.6602, 0.4732, 0.6602, 0.6763, 0.6602, 0.6802, 0.6367, 0.7115, 0.6367, 0.7076, 0.6602, 0.6367, 0.543, 0.6367, 0.5078, 0.6602, 0.5078, 0.6602, 0.5391, 0.6602, 0.5078, 0.6367, 0.5078, 0.6367, 0.543, 0.6602, 0.5391, 0.5123, 0.6367, 0.4966, 0.6367, 0.4966, 0.6602, 0.5162, 0.6602, 0.6841, 0.6602, 0.6841, 0.6367, 0.6685, 0.6367, 0.6646, 0.6602, 0.4966, 0.6367, 0.5318, 0.6055, 0.5318, 0.6328, 0.4966, 0.6602, 0.649, 0.6328, 0.649, 0.6055, 0.6841, 0.6367, 0.6841, 0.6602, 0.6021, 0.6797, 0.563, 0.6445, 0.567, 0.6719, 0.6099, 0.707, 0.6138, 0.6719, 0.6177, 0.6445, 0.5787, 0.6797, 0.5709, 0.707, 0.6763, 0.7188, 0.6021, 0.6797, 0.6099, 0.707, 0.6841, 0.7422, 0.5709, 0.707, 0.5787, 0.6797, 0.5045, 0.7188, 0.4966, 0.7422, 0.7227, 0.625, 0.7188, 0.6797, 0.7422, 0.6719, 0.7461, 0.6211, 0.7422, 0.6719, 0.7188, 0.6797, 0.7227, 0.625, 0.7461, 0.6211, 0.7227, 0.5469, 0.7227, 0.625, 0.7461, 0.6211, 0.7422, 0.543, 0.7461, 0.6211, 0.7227, 0.625, 0.7227, 0.5469, 0.7422, 0.543, 0.6099, 0.6836, 0.6841, 0.7227, 0.6959, 0.7422, 0.6138, 0.7109, 0.4849, 0.7422, 0.4966, 0.7227, 0.5709, 0.6836, 0.567, 0.7109, 0.5318, 0.6055, 0.6099, 0.6836, 0.6138, 0.7109, 0.5318, 0.6328, 0.567, 0.7109, 0.5709, 0.6836, 0.649, 0.6055, 0.649, 0.6328, 0.5045, 0.5391, 0.5162, 0.5078, 0.5591, 0.5312, 0.5357, 0.5547, 0.6216, 0.5312, 0.6646, 0.5078, 0.6763, 0.5391, 0.6451, 0.5547, 0.5357, 0.5547, 0.5591, 0.5312, 0.5904, 0.5625, 0.5709, 0.5859, 0.5904, 0.5625, 0.6216, 0.5312, 0.6451, 0.5547, 0.6099, 0.5859, 0.5709, 0.5859, 0.5904, 0.5625, 0.6177, 0.5938, 0.5982, 0.6172, 0.563, 0.5938, 0.5904, 0.5625, 0.6099, 0.5859, 0.5826, 0.6172, 0.5982, 0.6172, 0.6177, 0.5938, 0.6451, 0.6055, 0.6334, 0.6367, 0.5357, 0.6055, 0.563, 0.5938, 0.5826, 0.6172, 0.5474, 0.6367, 0.6099, 0.6641, 0.567, 0.6445, 0.5982, 0.6172, 0.6334, 0.6367, 0.5826, 0.6172, 0.6138, 0.6445, 0.5709, 0.6641, 0.5474, 0.6367, 0.5357, 0.6172, 0.5709, 0.5859, 0.5982, 0.6172, 0.567, 0.6445, 0.5826, 0.6172, 0.6099, 0.5859, 0.6451, 0.6172, 0.6138, 0.6445, 0.5357, 0.6172, 0.5123, 0.5859, 0.5357, 0.5547, 0.5709, 0.5859, 0.6451, 0.5547, 0.6685, 0.5859, 0.6451, 0.6172, 0.6099, 0.5859, 0.5045, 0.5391, 0.5357, 0.5547, 0.5123, 0.5859, 0.4732, 0.5469, 0.6685, 0.5859, 0.6451, 0.5547, 0.6763, 0.5391, 0.7076, 0.5469, 0.4966, 0.6602, 0.5318, 0.6328, 0.5591, 0.668, 0.5162, 0.6602, 0.6216, 0.668, 0.649, 0.6328, 0.6841, 0.6602, 0.6646, 0.6602, 0.6138, 0.5, 0.5904, 0.5625, 0.5591, 0.5312, 0.5318, 0.4922, 0.6216, 0.5312, 0.5904, 0.5625, 0.567, 0.5, 0.649, 0.4922, 0.6959, 0.543, 0.6177, 0.5938, 0.5904, 0.5625, 0.6138, 0.5, 0.5904, 0.5625, 0.563, 0.5938, 0.4849, 0.543, 0.567, 0.5, 0.7193, 0.6211, 0.6451, 0.6055, 0.6177, 0.5938, 0.6959, 0.543, 0.563, 0.5938, 0.5357, 0.6055, 0.4615, 0.6211, 0.4849, 0.543, 0.6841, 0.6719, 0.6334, 0.6367, 0.6451, 0.6055, 0.7193, 0.6211, 0.5357, 0.6055, 0.5474, 0.6367, 0.4966, 0.6719, 0.4615, 0.6211, 0.6099, 0.6641, 0.6334, 0.6367, 0.6841, 0.6719, 0.4966, 0.6719, 0.5474, 0.6367, 0.5709, 0.6641, 0.6099, 0.6641, 0.4771, 0.5625, 0.4849, 0.6641, 0.6099, 0.7461, 0.6959, 0.6641, 0.7037, 0.5625, 0.5709, 0.6641, 0.5709, 0.7461, 0.731, 0.7148, 0.6099, 0.6641, 0.6099, 0.7461, 0.7466, 0.7656, 0.5709, 0.7461, 0.5709, 0.6641, 0.4498, 0.7148, 0.4341, 0.7656, 0.7109, 0.6602, 0.7148, 0.5273, 0.7656, 0.5273, 0.75, 0.6484, 0.7656, 0.5273, 0.7148, 0.5273, 0.7109, 0.6602, 0.75, 0.6484, 0.7109, 0.7539, 0.7109, 0.6602, 0.75, 0.6484, 0.7734, 0.7344, 0.75, 0.6484, 0.7109, 0.6602, 0.7109, 0.7539, 0.7734, 0.7344, 0.6021, 0.6562, 0.7076, 0.7109, 0.7154, 0.7734, 0.6021, 0.7422, 0.4654, 0.7734, 0.4732, 0.7109, 0.5787, 0.6562, 0.5787, 0.7422, 0.5357, 0.6172, 0.6021, 0.6562, 0.6021, 0.7422, 0.5201, 0.6914, 0.5787, 0.7422, 0.5787, 0.6562, 0.6451, 0.6172, 0.6607, 0.6914, 0.6021, 0.7188, 0.6099, 0.457, 0.4849, 0.4375, 0.5201, 0.6914, 0.6959, 0.4375, 0.5709, 0.457, 0.5787, 0.7188, 0.6607, 0.6914, 0.6021, 0.7188, 0.7154, 0.7344, 0.7466, 0.5273, 0.6099, 0.457, 0.4341, 0.5273, 0.4654, 0.7344, 0.5787, 0.7188, 0.5709, 0.457, 0.7154, 0.7344, 0.774, 0.6484, 0.7466, 0.5273, 0.4341, 0.5273, 0.4068, 0.6484, 0.4654, 0.7344, 0.7188, 0.6328, 0.6016, 0.6641, 0.6172, 0.7031, 0.6914, 0.6914, 0.6172, 0.7031, 0.6016, 0.6641, 0.7188, 0.6328, 0.6914, 0.6914, 0.4771, 0.6328, 0.5201, 0.6914, 0.4849, 0.4375, 0.4107, 0.4961, 0.6959, 0.4375, 0.6607, 0.6914, 0.7037, 0.6328, 0.7701, 0.4961, 0.3873, 0.582, 0.4107, 0.7148, 0.4849, 0.6641, 0.4771, 0.5625, 0.6959, 0.6641, 0.7701, 0.7148, 0.7935, 0.582, 0.7037, 0.5625])
me_suzanne.materials.append(mat_material_003)
me_suzanne.use_remesh_preserve_volume = False
me_suzanne.use_remesh_preserve_attributes = False
me_suzanne.use_mirror_vertex_groups = False
me_suzanne.update()
me_cube_002 = bpy.data.meshes.new('Cube.002')
me_cube_002.from_pydata([(1.0, 1.0, -1.0), (1.0, -1.0, -1.0), (-1.0, -1.0, -1.0), (-1.0, 1.0, -1.0), (1.0, 1.0, 1.0), (1.0, -1.0, 1.0), (-1.0, -1.0, 1.0), (-1.0, 1.0, 1.0)], [], [(0, 1, 2, 3), (4, 7, 6, 5), (0, 4, 5, 1), (1, 5, 6, 2), (2, 6, 7, 3), (4, 0, 3, 7)])
_uv = me_cube_002.uv_layers.new(name='UVMap')
_uv.uv.foreach_set('vector', [0.237, 0.8009, 0.237, -0.1991, -0.763, -0.1991, -0.763, 0.8009, 0.237, 0.8009, -0.763, 0.8009, -0.763, -0.1991, 0.237, -0.1991, 0.8009, 0.8116, 0.8009, 1.812, -0.1991, 1.812, -0.1991, 0.8116, 0.237, 0.8116, 0.237, 1.812, -0.763, 1.812, -0.763, 0.8116, 0.8009, 0.8116, 0.8009, 1.812, 1.801, 1.812, 1.801, 0.8116, 0.237, 0.8116, 0.237, -0.1884, -0.763, -0.1884, -0.763, 0.8116])
me_cube_002.materials.append(mat_material_001)
me_cube_002.use_remesh_preserve_volume = False
me_cube_002.use_remesh_preserve_attributes = False
me_cube_002.use_mirror_vertex_groups = False
me_cube_002.update()
me_cube_001 = bpy.data.meshes.new('Cube.001')
me_cube_001.from_pydata([(1.0, 1.0, -1.0), (1.0, -1.0, -1.0), (-1.0, -1.0, -1.0), (-1.0, 1.0, -1.0), (1.0, 1.0, 1.0), (1.0, -1.0, 1.0), (-1.0, -1.0, 1.0), (-1.0, 1.0, 1.0)], [], [(0, 1, 2, 3), (4, 7, 6, 5), (0, 4, 5, 1), (1, 5, 6, 2), (2, 6, 7, 3), (4, 0, 3, 7)])
_uv = me_cube_001.uv_layers.new(name='UVMap')
_uv.uv.foreach_set('vector', [0.8145, 0.5517, 0.8145, -0.4483, -0.1855, -0.4483, -0.1855, 0.5517, 0.8145, 0.5517, -0.1855, 0.5517, -0.1855, -0.4483, 0.8145, -0.4483, 0.5517, 0.02812, 0.5517, 1.028, -0.4483, 1.028, -0.4483, 0.02812, 0.8145, 0.02812, 0.8145, 1.028, -0.1855, 1.028, -0.1855, 0.02812, 0.5517, 0.02812, 0.5517, 1.028, 1.552, 1.028, 1.552, 0.02812, 0.8145, 0.02812, 0.8145, -0.9719, -0.1855, -0.9719, -0.1855, 0.02812])
me_cube_001.materials.append(mat_material_002)
me_cube_001.use_remesh_preserve_volume = False
me_cube_001.use_remesh_preserve_attributes = False
me_cube_001.use_mirror_vertex_groups = False
me_cube_001.update()
me_cube = bpy.data.meshes.new('Cube')
me_cube.from_pydata([(1.0, 1.0, -1.0), (1.0, -1.0, -1.0), (-1.0, -1.0, -1.0), (-1.0, 1.0, -1.0), (1.0, 1.0, 1.0), (1.0, -1.0, 1.0), (-1.0, -1.0, 1.0), (-1.0, 1.0, 1.0)], [], [(0, 1, 2, 3), (4, 7, 6, 5), (0, 4, 5, 1), (1, 5, 6, 2), (2, 6, 7, 3), (4, 0, 3, 7)])
_uv = me_cube.uv_layers.new(name='UVMap')
_uv.uv.foreach_set('vector', [0.0, 0.0, 0.0, -1.0, -1.0, -1.0, -1.0, 2.384e-07, 2.384e-07, 1.0, -1.0, 1.0, -1.0, 1.788e-07, -3.576e-07, -2.98e-07, 0.0, 0.0, -2.384e-07, 1.0, -1.0, 1.0, -1.0, 0.0, 0.0, 0.0, -3.576e-07, 1.0, -1.0, 1.0, -1.0, 0.0, 8.941e-08, 0.0, 1.788e-07, 1.0, 1.0, 1.0, 1.0, 0.0, 2.384e-07, 0.0, 0.0, -1.0, -1.0, -1.0, -1.0, 0.0])
me_cube.materials.append(mat_material)
me_cube.use_remesh_preserve_volume = False
me_cube.use_remesh_preserve_attributes = False
me_cube.use_mirror_vertex_groups = False
me_cube.update()

# ---- objects
ob_suzanne = bpy.data.objects.new('Suzanne', me_suzanne)
ob_cube_002 = bpy.data.objects.new('Cube.002', me_cube_002)
ob_cube_001 = bpy.data.objects.new('Cube.001', me_cube_001)
ob_cube = bpy.data.objects.new('Cube', me_cube)
ob_lamp = bpy.data.objects.new('Lamp', light_lamp)
ob_camera = bpy.data.objects.new('Camera', cam_camera)

# ---- transforms, parenting, visibility, modifiers, constraints
ob_suzanne.location = (-4.819, 0.0, 0.0)
ob_suzanne.rotation_mode = 'QUATERNION'
ob_suzanne.rotation_quaternion = (-0.7071, 0.0, 0.0, 0.7071)
ob_suzanne.lineart.crease_threshold = 0.0
_m = ob_suzanne.modifiers.new('Subsurf', 'SUBSURF')
_m.uv_smooth = 'PRESERVE_CORNERS'
_m.quality = 2
_m.levels = 2
_m.show_only_control_edges = False
ob_cube_002.location = (2.474, 7.602, 1.623)
ob_cube_002.lock_rotations_4d = False
ob_cube_002.empty_display_type = 'ARROWS'
ob_cube_002.lineart.crease_threshold = 0.0
ob_cube_001.location = (-4.371, -4.897, 4.056)
ob_cube_001.lock_rotations_4d = False
ob_cube_001.empty_display_type = 'ARROWS'
ob_cube_001.lineart.crease_threshold = 0.0
ob_cube.location = (0.0, 0.0, 0.0)
ob_cube.lock_rotations_4d = False
ob_cube.empty_display_type = 'ARROWS'
ob_cube.lineart.crease_threshold = 0.0
ob_lamp.location = (4.076, 1.005, 5.904)
ob_lamp.rotation_euler = (0.6503, 0.05522, 1.866)
ob_lamp.lock_rotations_4d = False
ob_lamp.empty_display_type = 'ARROWS'
ob_lamp.color = (0.0, 0.0, 0.0, 0.0)
ob_lamp.lineart.crease_threshold = 0.0
ob_camera.location = (7.481, -6.508, 5.344)
ob_camera.rotation_euler = (1.109, 0.01082, 0.8149)
ob_camera.lock_rotations_4d = False
ob_camera.empty_display_type = 'ARROWS'
ob_camera.color = (0.0, 0.0, 0.0, 0.0)
ob_camera.display_type = 'WIRE'
ob_camera.lineart.crease_threshold = 0.0

# ---- collection membership
col_collection_1.objects.link(ob_suzanne)
col_collection_1.objects.link(ob_cube_002)
col_collection_1.objects.link(ob_cube_001)
col_collection_1.objects.link(ob_cube)
col_collection_1.objects.link(ob_lamp)
col_collection_1.objects.link(ob_camera)

# ---- scene / render settings (as saved in the file)
scene.camera = ob_camera
scene.frame_start = 1; scene.frame_end = 250; scene.frame_set(0)
scene.render.engine = 'BLENDER_EEVEE_NEXT'
scene.render.resolution_x = 128
scene.render.resolution_y = 128
scene.render.dither_intensity = 0.0
scene.cycles.use_denoising = False
scene.cycles.samples = 10
scene.cycles.sampling_pattern = 'TABULATED_SOBOL'
scene.cycles.light_sampling_threshold = 0.0
scene.cycles.use_adaptive_sampling = False
scene.cycles.use_light_tree = False
scene.cycles.blur_glossy = 0.0
scene.cycles.pixel_filter_type = 'GAUSSIAN'
scene.cycles.sample_clamp_indirect = 0.0
scene.view_settings.view_transform = 'Standard'
bpy.context.view_layer.update()
